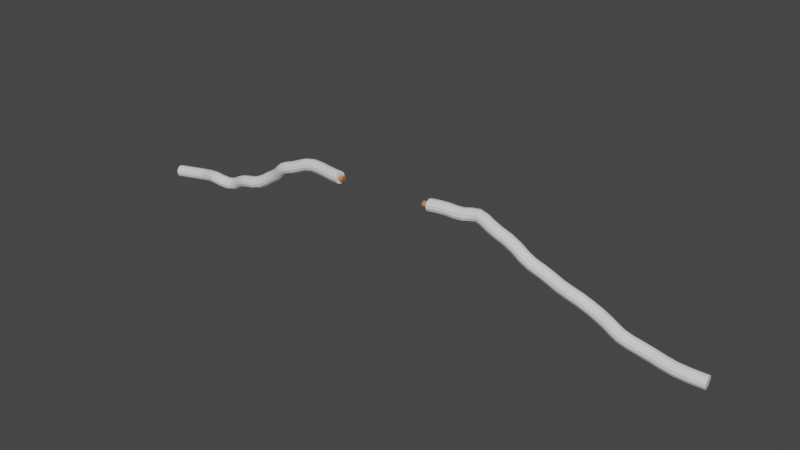 # Source: cutwire1.blend  (saved by Blender 3.5.10; exported with 4.5.12 LTS)
import bpy
from mathutils import Matrix  # noqa: F401  (used for matrix-valued properties, if any)

bpy.ops.wm.read_factory_settings(use_empty=True)
scene = bpy.context.scene
scene.name = 'Scene'

# ---- collections
col_collection = bpy.data.collections.new('Collection'); scene.collection.children.link(col_collection)

# ---- materials (node trees are filled in below, after node groups)
mat_material_001 = bpy.data.materials.new('Material.001')
mat_material_001.use_transparent_shadow = False

# ---- material node trees
mat_material_001.use_nodes = True; mat_material_001.node_tree.nodes.clear()
_N = mat_material_001.node_tree.nodes; _L = mat_material_001.node_tree.links
n0 = _N.new('ShaderNodeBsdfPrincipled'); n0.name = 'Principled BSDF'; n0.location = (10, 300)
n0.distribution = 'GGX'
n0.subsurface_method = 'RANDOM_WALK_SKIN'
n0.inputs[0].default_value = (0.5596, 0.2649, 0.1112, 1.0)
n0.inputs[3].default_value = 1.45
n0.inputs[27].default_value = (0.0, 0.0, 0.0, 1.0)
n0.inputs[28].default_value = 1.0
n1 = _N.new('ShaderNodeOutputMaterial'); n1.name = 'Material Output'; n1.location = (300, 300)
_L.new(n0.outputs[0], n1.inputs[0])
n1.is_active_output = True

# ---- world
world_world = bpy.data.worlds.new('World'); scene.world = world_world
world_world.use_nodes = True; world_world.node_tree.nodes.clear()
_N = world_world.node_tree.nodes; _L = world_world.node_tree.links
n0 = _N.new('ShaderNodeOutputWorld'); n0.name = 'World Output'; n0.location = (300, 300)
n1 = _N.new('ShaderNodeBackground'); n1.name = 'Background'; n1.location = (10, 300)
n1.inputs[0].default_value = (0.05088, 0.05088, 0.05088, 1.0)
_L.new(n1.outputs[0], n0.inputs[0])
n0.is_active_output = True
world_world.color = (0.05088, 0.05088, 0.05088)
world_world.use_sun_shadow = False
world_world.sun_shadow_jitter_overblur = 0.0

# ---- meshes
me_cube_001 = bpy.data.meshes.new('Cube.001')
me_cube_001.from_pydata([(-0.005689, 0.02539, 0.01494), (-0.004833, 0.01439, 0.02587), (-0.002682, -0.0004552, 0.02988), (0.0001874, -0.01518, 0.02587), (0.003007, -0.02584, 0.01494), (0.00502, -0.02958, 2.421e-08), (0.005689, -0.02539, -0.01494), (0.004833, -0.01439, -0.02587), (0.002682, 0.0004552, -0.02988), (-0.0001874, 0.01518, -0.02587), (-0.003007, 0.02584, -0.01494), (-0.00502, 0.02958, -2.841e-08), (0.09218, 0.04198, 0.02399), (0.09226, 0.03087, 0.03484), (0.0936, 0.01591, 0.03876), (0.09585, 0.001088, 0.03469), (0.0984, -0.009611, 0.02373), (0.1006, -0.01332, 0.008808), (0.1018, -0.009056, -0.006075), (0.1017, 0.002049, -0.01693), (0.1003, 0.01702, -0.02085), (0.0981, 0.03183, -0.01678), (0.09555, 0.04253, -0.005817), (0.09339, 0.04624, 0.009105), (0.1707, 0.04743, 0.03486), (0.1685, 0.03622, 0.04538), (0.1675, 0.02115, 0.04895), (0.1679, 0.006242, 0.0446), (0.1695, -0.004497, 0.03351), (0.1721, -0.008192, 0.01865), (0.1748, -0.003854, 0.003988), (0.177, 0.007356, -0.006535), (0.1781, 0.02243, -0.0101), (0.1777, 0.03734, -0.005759), (0.176, 0.04808, 0.005332), (0.1735, 0.05177, 0.0202), (0.2275, 0.0403, 0.04718), (0.2237, 0.02925, 0.0574), (0.2206, 0.01437, 0.06059), (0.219, -0.0003463, 0.05589), (0.2194, -0.01096, 0.04456), (0.2217, -0.01463, 0.02964), (0.2252, -0.01036, 0.01512), (0.229, 0.0006885, 0.004899), (0.2321, 0.01557, 0.00171), (0.2336, 0.03029, 0.00641), (0.2333, 0.0409, 0.01774), (0.231, 0.04457, 0.03266), (0.2739, 0.03074, 0.05477), (0.2722, 0.0194, 0.06524), (0.2704, 0.004343, 0.06858), (0.2689, -0.01039, 0.06389), (0.2683, -0.02086, 0.05244), (0.2686, -0.02426, 0.03729), (0.2697, -0.01967, 0.0225), (0.2715, -0.008327, 0.01203), (0.2733, 0.00673, 0.008695), (0.2747, 0.02147, 0.01338), (0.2754, 0.03193, 0.02483), (0.2751, 0.03533, 0.03998), (0.316, 0.02997, 0.05162), (0.3182, 0.01859, 0.06194), (0.32, 0.003505, 0.06516), (0.3209, -0.01125, 0.06039), (0.3206, -0.02172, 0.04893), (0.3192, -0.0251, 0.03384), (0.317, -0.02049, 0.01916), (0.3148, -0.009111, 0.008834), (0.313, 0.005976, 0.005622), (0.3121, 0.02073, 0.01039), (0.3125, 0.0312, 0.02185), (0.3139, 0.03458, 0.03694), (0.3523, 0.03789, 0.04542), (0.3546, 0.02652, 0.05574), (0.3577, 0.01164, 0.05888), (0.3608, -0.002789, 0.05399), (0.3629, -0.01288, 0.04239), (0.3636, -0.01594, 0.02718), (0.3627, -0.01115, 0.01244), (0.3604, 0.0002134, 0.002121), (0.3573, 0.0151, -0.001019), (0.3542, 0.02953, 0.003866), (0.3521, 0.03962, 0.01547), (0.3514, 0.04268, 0.03068), (0.387, 0.04523, 0.05116), (0.3849, 0.03319, 0.06076), (0.3856, 0.01791, 0.06348), (0.3886, 0.003494, 0.05861), (0.3934, -0.006201, 0.04743), (0.3985, -0.008576, 0.03296), (0.4026, -0.002996, 0.01906), (0.4046, 0.009046, 0.009469), (0.404, 0.02432, 0.006745), (0.4009, 0.03874, 0.01162), (0.3962, 0.04843, 0.0228), (0.3911, 0.05081, 0.03727), (0.425, 0.04461, 0.07086), (0.4196, 0.03255, 0.07901), (0.4173, 0.01727, 0.0805), (0.4187, 0.002845, 0.07492), (0.4235, -0.00685, 0.06378), (0.4304, -0.009219, 0.05005), (0.4375, -0.003629, 0.03742), (0.4429, 0.008424, 0.02926), (0.4452, 0.02371, 0.02778), (0.4438, 0.03813, 0.03335), (0.439, 0.04783, 0.04449), (0.4321, 0.0502, 0.05822), (0.4656, 0.03728, 0.09152), (0.4601, 0.02523, 0.09964), (0.457, 0.01006, 0.1007), (0.457, -0.00416, 0.09451), (0.4602, -0.01363, 0.08262), (0.4657, -0.01581, 0.06827), (0.472, -0.01012, 0.05529), (0.4775, 0.00193, 0.04716), (0.4807, 0.0171, 0.04607), (0.4806, 0.03132, 0.0523), (0.4775, 0.04079, 0.06418), (0.4719, 0.04297, 0.07854), (0.5077, 0.03003, 0.1048), (0.5041, 0.01772, 0.1135), (0.5021, 0.002396, 0.115), (0.5022, -0.01184, 0.1088), (0.5044, -0.02117, 0.09661), (0.5081, -0.0231, 0.08166), (0.5124, -0.01711, 0.06797), (0.516, -0.004803, 0.05923), (0.518, 0.01052, 0.05775), (0.5179, 0.02476, 0.06395), (0.5157, 0.03409, 0.07617), (0.512, 0.03602, 0.09112), (0.5489, 0.02822, 0.1135), (0.5469, 0.01585, 0.1226), (0.5469, 0.0004458, 0.1246), (0.5488, -0.01386, 0.1189), (0.5522, -0.02324, 0.107), (0.5561, -0.02517, 0.0921), (0.5595, -0.01915, 0.0782), (0.5615, -0.006778, 0.06902), (0.5615, 0.008622, 0.06702), (0.5595, 0.02293, 0.07274), (0.5562, 0.0323, 0.08465), (0.5522, 0.03424, 0.09955), (0.5853, 0.03236, 0.1244), (0.5833, 0.01999, 0.1335), (0.5844, 0.004687, 0.1359), (0.5885, -0.009433, 0.1309), (0.5945, -0.01859, 0.1199), (0.6006, -0.02033, 0.1057), (0.6054, -0.01419, 0.0923), (0.6075, -0.00181, 0.08315), (0.6063, 0.01349, 0.08076), (0.6022, 0.02761, 0.08575), (0.5963, 0.03677, 0.0968), (0.5901, 0.03851, 0.1109), (0.618, 0.03821, 0.1423), (0.6146, 0.02565, 0.1508), (0.6153, 0.01029, 0.153), (0.6201, -0.003736, 0.1483), (0.6276, -0.01268, 0.1381), (0.6357, -0.01414, 0.1249), (0.6424, -0.007731, 0.1125), (0.6458, 0.004835, 0.104), (0.6451, 0.02019, 0.1018), (0.6403, 0.03422, 0.1065), (0.6328, 0.04316, 0.1167), (0.6247, 0.04462, 0.1299), (0.6508, 0.04137, 0.1643), (0.6465, 0.02871, 0.1722), (0.6462, 0.01326, 0.1737), (0.6501, -0.0008398, 0.1686), (0.6572, -0.009821, 0.158), (0.6655, -0.01127, 0.145), (0.6728, -0.004805, 0.1329), (0.6772, 0.007849, 0.125), (0.6774, 0.0233, 0.1235), (0.6735, 0.0374, 0.1287), (0.6664, 0.04638, 0.1392), (0.6582, 0.04783, 0.1522), (0.6845, 0.04136, 0.1843), (0.6792, 0.02871, 0.1916), (0.6778, 0.01327, 0.1924), (0.6807, -0.0008357, 0.1866), (0.6871, -0.009815, 0.1757), (0.6954, -0.01127, 0.1626), (0.7032, -0.0048, 0.1508), (0.7085, 0.00785, 0.1435), (0.7098, 0.0233, 0.1427), (0.7069, 0.0374, 0.1485), (0.7005, 0.04638, 0.1594), (0.6923, 0.04783, 0.1725), (0.7155, 0.03794, 0.2052), (0.7084, 0.02549, 0.2113), (0.7058, 0.01019, 0.2112), (0.7081, -0.003851, 0.205), (0.715, -0.01287, 0.1944), (0.7244, -0.01446, 0.1821), (0.7338, -0.008185, 0.1716), (0.7409, 0.004269, 0.1655), (0.7435, 0.01957, 0.1656), (0.7412, 0.03361, 0.1718), (0.7343, 0.04263, 0.1824), (0.7249, 0.04421, 0.1947), (0.7434, 0.03077, 0.2309), (0.7356, 0.01847, 0.2364), (0.7324, 0.003297, 0.2359), (0.7345, -0.01069, 0.2295), (0.7414, -0.01974, 0.2189), (0.7513, -0.02142, 0.207), (0.7615, -0.01529, 0.197), (0.7692, -0.002994, 0.1916), (0.7725, 0.01218, 0.1921), (0.7704, 0.02617, 0.1985), (0.7634, 0.03522, 0.2091), (0.7536, 0.0369, 0.2209), (0.7721, 0.02411, 0.2543), (0.7662, 0.01147, 0.2611), (0.7639, -0.003893, 0.2613), (0.766, -0.01786, 0.2548), (0.7717, -0.02669, 0.2434), (0.7797, -0.02801, 0.2301), (0.7877, -0.02148, 0.2185), (0.7937, -0.008832, 0.2117), (0.7959, 0.00653, 0.2116), (0.7939, 0.0205, 0.2181), (0.7881, 0.02932, 0.2295), (0.7802, 0.03065, 0.2427), (0.8028, 0.02222, 0.268), (0.7997, 0.009388, 0.2762), (0.7993, -0.006097, 0.2772), (0.8017, -0.02009, 0.271), (0.8063, -0.02884, 0.259), (0.8118, -0.03, 0.2445), (0.8168, -0.02327, 0.2314), (0.8199, -0.01044, 0.2232), (0.8203, 0.005047, 0.2222), (0.8178, 0.01904, 0.2284), (0.8133, 0.02779, 0.2404), (0.8077, 0.02895, 0.2549), (0.8324, 0.0241, 0.2773), (0.8304, 0.01133, 0.2859), (0.8313, -0.004088, 0.2875), (0.8349, -0.01802, 0.2817), (0.8401, -0.02674, 0.2699), (0.8456, -0.02791, 0.2555), (0.8499, -0.0212, 0.2421), (0.8519, -0.008431, 0.2335), (0.851, 0.006988, 0.2319), (0.8474, 0.02092, 0.2378), (0.8422, 0.02964, 0.2495), (0.8367, 0.03081, 0.264), (0.8656, 0.02862, 0.2916), (0.8637, 0.01586, 0.3002), (0.865, 0.0004827, 0.302), (0.8692, -0.01338, 0.2963), (0.8751, -0.02202, 0.2849), (0.8812, -0.02312, 0.2706), (0.8858, -0.01638, 0.2574), (0.8877, -0.003615, 0.2488), (0.8864, 0.01176, 0.247), (0.8822, 0.02562, 0.2526), (0.8763, 0.03426, 0.2641), (0.8702, 0.03536, 0.2784), (0.9115, 0.03451, 0.31), (0.9099, 0.02177, 0.3188), (0.9106, 0.006342, 0.3203), (0.9135, -0.007653, 0.3143), (0.9179, -0.01646, 0.3022), (0.9224, -0.01772, 0.2874), (0.926, -0.01109, 0.2738), (0.9276, 0.001646, 0.2651), (0.9269, 0.01708, 0.2636), (0.9239, 0.03107, 0.2696), (0.9196, 0.03988, 0.2817), (0.915, 0.04114, 0.2964), (0.9679, 0.03626, 0.3215), (0.9665, 0.02353, 0.3303), (0.9659, 0.008061, 0.3316), (0.9662, -0.005994, 0.325), (0.9674, -0.01487, 0.3123), (0.9691, -0.0162, 0.2969), (0.9709, -0.009611, 0.283), (0.9723, 0.003121, 0.2742), (0.9729, 0.01859, 0.2729), (0.9726, 0.03264, 0.2795), (0.9714, 0.04152, 0.2922), (0.9697, 0.04284, 0.3076), (1.022, 0.03127, 0.3232), (1.021, 0.01857, 0.3319), (1.019, 0.003211, 0.3331), (1.017, -0.01068, 0.3264), (1.016, -0.01939, 0.3136), (1.016, -0.02058, 0.2981), (1.017, -0.01393, 0.2841), (1.019, -0.001228, 0.2753), (1.021, 0.01413, 0.2742), (1.023, 0.02802, 0.2809), (1.024, 0.03673, 0.2937), (1.023, 0.03792, 0.3092), (1.072, 0.02315, 0.3231), (1.069, 0.01052, 0.3318), (1.067, -0.004743, 0.333), (1.065, -0.01854, 0.3263), (1.063, -0.02719, 0.3134), (1.063, -0.02835, 0.298), (1.064, -0.02173, 0.284), (1.066, -0.009096, 0.2752), (1.069, 0.006167, 0.274), (1.071, 0.01997, 0.2808), (1.073, 0.02861, 0.2936), (1.073, 0.02978, 0.3091), (1.118, 0.01491, 0.3237), (1.116, 0.002251, 0.3325), (1.114, -0.01307, 0.3336), (1.112, -0.02695, 0.3269), (1.111, -0.03567, 0.3141), (1.111, -0.03689, 0.2986), (1.113, -0.03029, 0.2846), (1.115, -0.01763, 0.2759), (1.117, -0.002303, 0.2747), (1.119, 0.01158, 0.2814), (1.12, 0.0203, 0.2942), (1.12, 0.02152, 0.3097), (1.157, 0.01046, 0.3251), (1.156, -0.002274, 0.3339), (1.156, -0.01774, 0.3352), (1.156, -0.0318, 0.3286), (1.157, -0.04068, 0.3159), (1.159, -0.04201, 0.3005), (1.16, -0.03542, 0.2865), (1.161, -0.02269, 0.2777), (1.162, -0.007221, 0.2764), (1.162, 0.006838, 0.283), (1.16, 0.01572, 0.2957), (1.159, 0.01705, 0.3111), (1.671, 0.01986, 0.343), (1.671, 0.007278, 0.3521), (1.671, -0.008167, 0.3537), (1.672, -0.02233, 0.3474), (1.672, -0.03142, 0.3348), (1.673, -0.033, 0.3193), (1.673, -0.02665, 0.3052), (1.673, -0.01406, 0.2961), (1.673, 0.001385, 0.2945), (1.672, 0.01555, 0.3008), (1.672, 0.02464, 0.3134), (1.671, 0.02622, 0.3288), (1.712, 0.02399, 0.3465), (1.713, 0.01146, 0.3556), (1.715, -0.003914, 0.3572), (1.716, -0.018, 0.351), (1.718, -0.02704, 0.3384), (1.719, -0.02859, 0.323), (1.719, -0.02225, 0.3088), (1.718, -0.009718, 0.2997), (1.717, 0.005653, 0.298), (1.715, 0.01974, 0.3043), (1.713, 0.02877, 0.3169), (1.713, 0.03033, 0.3323), (1.76, 0.02903, 0.3477), (1.761, 0.01653, 0.3569), (1.763, 0.001143, 0.3585), (1.764, -0.01301, 0.3522), (1.764, -0.02214, 0.3397), (1.764, -0.02379, 0.3242), (1.763, -0.01753, 0.31), (1.762, -0.00503, 0.3009), (1.761, 0.01036, 0.2992), (1.76, 0.02451, 0.3055), (1.759, 0.03364, 0.3181), (1.759, 0.0353, 0.3335), (1.803, 0.03143, 0.3453), (1.805, 0.01894, 0.3544), (1.806, 0.003555, 0.3561), (1.807, -0.01059, 0.3498), (1.808, -0.01972, 0.3372), (1.808, -0.02137, 0.3218), (1.807, -0.01511, 0.3076), (1.806, -0.002613, 0.2984), (1.804, 0.01277, 0.2968), (1.803, 0.02692, 0.3031), (1.803, 0.03604, 0.3157), (1.803, 0.03769, 0.3311), (1.838, 0.03546, 0.3462), (1.839, 0.02295, 0.3553), (1.841, 0.0077, 0.357), (1.844, -0.006204, 0.3508), (1.847, -0.01504, 0.3383), (1.849, -0.01644, 0.323), (1.85, -0.01002, 0.3089), (1.849, 0.002484, 0.2997), (1.846, 0.01773, 0.298), (1.843, 0.03164, 0.3042), (1.84, 0.04047, 0.3167), (1.838, 0.04187, 0.332), (1.872, 0.04306, 0.3528), (1.872, 0.03047, 0.3618), (1.874, 0.01519, 0.3635), (1.878, 0.001322, 0.3573), (1.881, -0.007424, 0.345), (1.884, -0.008702, 0.3297), (1.885, -0.00217, 0.3157), (1.884, 0.01042, 0.3066), (1.882, 0.0257, 0.3049), (1.879, 0.03957, 0.3111), (1.875, 0.04832, 0.3235), (1.873, 0.04959, 0.3387), (1.912, 0.04698, 0.3574), (1.912, 0.03433, 0.3664), (1.911, 0.01887, 0.3679), (1.911, 0.004758, 0.3614), (1.91, -0.00424, 0.3488), (1.91, -0.005707, 0.3333), (1.91, 0.000748, 0.3192), (1.91, 0.0134, 0.3102), (1.911, 0.02885, 0.3087), (1.911, 0.04297, 0.3152), (1.912, 0.05196, 0.3278), (1.912, 0.05343, 0.3433), (1.954, 0.0405, 0.3512), (1.953, 0.02786, 0.3602), (1.951, 0.01265, 0.362), (1.946, -0.001047, 0.356), (1.942, -0.009572, 0.3438), (1.938, -0.01064, 0.3288), (1.936, -0.003957, 0.315), (1.936, 0.008679, 0.3059), (1.939, 0.02388, 0.3042), (1.943, 0.03759, 0.3102), (1.948, 0.04611, 0.3223), (1.952, 0.04718, 0.3373), (1.992, 0.03141, 0.3385), (1.993, 0.01858, 0.3472), (1.991, 0.003276, 0.3488), (1.987, -0.0104, 0.3429), (1.981, -0.01879, 0.3309), (1.976, -0.01964, 0.3163), (1.973, -0.01272, 0.3027), (1.972, 0.0001124, 0.294), (1.974, 0.01542, 0.2924), (1.979, 0.0291, 0.2984), (1.984, 0.03748, 0.3103), (1.989, 0.03833, 0.325), (2.034, 0.02693, 0.3245), (2.036, 0.01396, 0.3329), (2.036, -0.001513, 0.334), (2.033, -0.01534, 0.3276), (2.028, -0.02382, 0.3155), (2.023, -0.02468, 0.3008), (2.019, -0.01769, 0.2874), (2.017, -0.004726, 0.2791), (2.018, 0.01075, 0.278), (2.021, 0.02458, 0.2843), (2.026, 0.03306, 0.2965), (2.031, 0.03392, 0.3112), (2.085, 0.02532, 0.3081), (2.087, 0.01232, 0.3163), (2.087, -0.003169, 0.3173), (2.083, -0.01699, 0.311), (2.078, -0.02544, 0.299), (2.073, -0.02626, 0.2845), (2.068, -0.01922, 0.2715), (2.066, -0.00622, 0.2633), (2.066, 0.009267, 0.2623), (2.069, 0.02309, 0.2686), (2.075, 0.03154, 0.2806), (2.08, 0.03236, 0.2951), (2.135, 0.02125, 0.2858), (2.138, 0.008201, 0.2936), (2.138, -0.007269, 0.2948), (2.133, -0.02102, 0.2889), (2.127, -0.02936, 0.2776), (2.12, -0.03006, 0.2639), (2.114, -0.02294, 0.2515), (2.111, -0.009888, 0.2436), (2.111, 0.005583, 0.2424), (2.116, 0.01933, 0.2483), (2.122, 0.02767, 0.2596), (2.129, 0.02838, 0.2733), (2.176, 0.01771, 0.2609), (2.18, 0.004613, 0.268), (2.181, -0.0109, 0.2686), (2.177, -0.02467, 0.2624), (2.17, -0.03301, 0.2511), (2.162, -0.03368, 0.2379), (2.155, -0.02651, 0.2261), (2.151, -0.01341, 0.219), (2.15, 0.002109, 0.2185), (2.154, 0.01588, 0.2247), (2.161, 0.02422, 0.2359), (2.169, 0.02489, 0.2492), (2.211, 0.02127, 0.2399), (2.216, 0.008228, 0.2466), (2.218, -0.007183, 0.2463), (2.216, -0.02083, 0.2391), (2.211, -0.02907, 0.2271), (2.204, -0.02968, 0.2133), (2.196, -0.0225, 0.2015), (2.191, -0.009455, 0.1949), (2.189, 0.005956, 0.1952), (2.191, 0.01961, 0.2023), (2.197, 0.02784, 0.2144), (2.204, 0.02845, 0.2282), (2.253, 0.02823, 0.2207), (2.257, 0.01508, 0.2278), (2.259, -0.0003891, 0.2278), (2.257, -0.01403, 0.2206), (2.252, -0.02219, 0.2082), (2.246, -0.02268, 0.1939), (2.24, -0.01537, 0.1815), (2.236, -0.002212, 0.1744), (2.235, 0.01326, 0.1745), (2.237, 0.0269, 0.1817), (2.241, 0.03506, 0.1941), (2.247, 0.03554, 0.2084), (2.3, 0.02903, 0.2019), (2.303, 0.01584, 0.2097), (2.302, 0.0003306, 0.2104), (2.299, -0.01334, 0.2037), (2.294, -0.0215, 0.1914), (2.289, -0.02197, 0.1768), (2.285, -0.01463, 0.1639), (2.282, -0.001436, 0.156), (2.283, 0.01407, 0.1553), (2.286, 0.02774, 0.162), (2.291, 0.0359, 0.1743), (2.296, 0.03638, 0.1889), (2.345, 0.02425, 0.1873), (2.346, 0.01112, 0.1955), (2.345, -0.004351, 0.1963), (2.342, -0.01802, 0.1896), (2.338, -0.02622, 0.1771), (2.333, -0.02675, 0.1622), (2.33, -0.01948, 0.1489), (2.329, -0.006346, 0.1407), (2.33, 0.009127, 0.1399), (2.333, 0.02279, 0.1466), (2.337, 0.03099, 0.1591), (2.341, 0.03153, 0.174), (2.391, 0.02163, 0.1756), (2.393, 0.008457, 0.1835), (2.393, -0.007062, 0.1841), (2.391, -0.02077, 0.1771), (2.388, -0.029, 0.1644), (2.384, -0.02955, 0.1495), (2.38, -0.02226, 0.1363), (2.378, -0.00909, 0.1283), (2.378, 0.006429, 0.1277), (2.38, 0.02014, 0.1347), (2.384, 0.02837, 0.1474), (2.388, 0.02891, 0.1623), (2.444, 0.02365, 0.1594), (2.448, 0.0105, 0.167), (2.448, -0.005011, 0.1673), (2.446, -0.01872, 0.1603), (2.442, -0.02696, 0.1478), (2.437, -0.02752, 0.1331), (2.432, -0.02024, 0.1203), (2.429, -0.007093, 0.1127), (2.428, 0.008415, 0.1123), (2.43, 0.02212, 0.1194), (2.434, 0.03036, 0.1319), (2.44, 0.03092, 0.1465), (2.495, 0.02568, 0.1393), (2.498, 0.01253, 0.1471), (2.498, -0.002992, 0.1477), (2.495, -0.01671, 0.141), (2.49, -0.02496, 0.1287), (2.484, -0.02552, 0.1142), (2.48, -0.01825, 0.1014), (2.477, -0.005095, 0.09364), (2.477, 0.01042, 0.09303), (2.48, 0.02414, 0.09976), (2.484, 0.03239, 0.112), (2.49, 0.03295, 0.1265), (2.539, 0.02263, 0.1232), (2.54, 0.009599, 0.1315), (2.538, -0.005798, 0.1327), (2.534, -0.01943, 0.1264), (2.529, -0.02765, 0.1144), (2.524, -0.02824, 0.0997), (2.52, -0.02106, 0.08642), (2.519, -0.008025, 0.07805), (2.521, 0.007371, 0.07686), (2.525, 0.021, 0.08315), (2.53, 0.02922, 0.09524), (2.535, 0.02982, 0.1099), (2.578, 0.01488, 0.1105), (2.579, 0.001988, 0.1192), (2.576, -0.01323, 0.1207), (2.571, -0.02669, 0.1148), (2.565, -0.0348, 0.1029), (2.56, -0.03538, 0.08827), (2.557, -0.02827, 0.07484), (2.557, -0.01538, 0.06618), (2.559, -0.0001627, 0.06462), (2.564, 0.0133, 0.07058), (2.57, 0.02141, 0.08245), (2.575, 0.02199, 0.09706), (2.614, 0.006746, 0.09689), (2.615, -0.00629, 0.1053), (2.613, -0.02161, 0.1066), (2.608, -0.03512, 0.1006), (2.602, -0.04318, 0.0888), (2.596, -0.04365, 0.07439), (2.592, -0.03639, 0.06125), (2.591, -0.02336, 0.05287), (2.593, -0.008036, 0.05152), (2.598, 0.005468, 0.05754), (2.604, 0.01353, 0.06934), (2.61, 0.014, 0.08374), (2.646, 0.002887, 0.08383), (2.648, -0.0103, 0.09163), (2.648, -0.02581, 0.09225), (2.645, -0.0395, 0.08551), (2.64, -0.0477, 0.07322), (2.635, -0.0482, 0.05868), (2.63, -0.04088, 0.04577), (2.628, -0.0277, 0.03797), (2.628, -0.01218, 0.03735), (2.631, 0.001507, 0.04409), (2.636, 0.009703, 0.05638), (2.641, 0.01021, 0.07093), (2.682, 0.00521, 0.07179), (2.685, -0.007944, 0.07928), (2.687, -0.02341, 0.07934), (2.686, -0.03703, 0.07196), (2.682, -0.04518, 0.05912), (2.678, -0.04565, 0.04425), (2.673, -0.03833, 0.03135), (2.67, -0.02518, 0.02386), (2.669, -0.009714, 0.0238), (2.669, 0.003914, 0.03118), (2.673, 0.01206, 0.04402), (2.677, 0.01253, 0.05889), (2.728, 0.01087, 0.05909), (2.731, -0.002315, 0.06669), (2.733, -0.01779, 0.06678), (2.732, -0.03139, 0.05933), (2.729, -0.03949, 0.04635), (2.725, -0.03991, 0.03131), (2.721, -0.03254, 0.01823), (2.718, -0.01935, 0.01064), (2.717, -0.003876, 0.01055), (2.718, 0.009732, 0.01799), (2.72, 0.01783, 0.03098), (2.724, 0.01825, 0.04602), (2.779, 0.0134, 0.04675), (2.781, 0.0001573, 0.05467), (2.781, -0.01537, 0.05505), (2.78, -0.02901, 0.0478), (2.777, -0.03711, 0.03486), (2.774, -0.03751, 0.0197), (2.771, -0.03009, 0.00637), (2.769, -0.01685, -0.001547), (2.769, -0.001321, -0.001933), (2.77, 0.01232, 0.005316), (2.773, 0.02043, 0.01826), (2.777, 0.02082, 0.03342), (2.828, 0.01106, 0.03721), (2.829, -0.002163, 0.04533), (2.828, -0.01767, 0.04586), (2.826, -0.03131, 0.03866), (2.824, -0.03942, 0.02566), (2.821, -0.03983, 0.01034), (2.819, -0.03244, -0.003197), (2.819, -0.01922, -0.01132), (2.819, -0.003714, -0.01184), (2.821, 0.009922, -0.004642), (2.824, 0.01804, 0.008362), (2.826, 0.01845, 0.02368), (2.876, 0.008693, 0.03108), (2.877, -0.004533, 0.03917), (2.877, -0.02006, 0.0396), (2.876, -0.03372, 0.03225), (2.875, -0.04185, 0.01909), (2.873, -0.04229, 0.003654), (2.872, -0.0349, -0.009928), (2.871, -0.02168, -0.01801), (2.871, -0.006155, -0.01844), (2.871, 0.007505, -0.01109), (2.873, 0.01564, 0.002065), (2.874, 0.01608, 0.0175), (2.933, 0.01192, 0.02627), (2.935, -0.001256, 0.03426), (2.937, -0.01671, 0.03455), (2.937, -0.0303, 0.02707), (2.937, -0.03838, 0.01381), (2.936, -0.03879, -0.001665), (2.934, -0.03142, -0.01521), (2.932, -0.01825, -0.02321), (2.931, -0.002799, -0.0235), (2.93, 0.01079, -0.01601), (2.93, 0.01887, -0.002758), (2.931, 0.01929, 0.01272), (3.003, 0.02156, 0.02082), (3.005, 0.008447, 0.02877), (3.007, -0.006931, 0.02901), (3.009, -0.02045, 0.02148), (3.009, -0.02849, 0.008194), (3.008, -0.0289, -0.007287), (3.006, -0.02156, -0.02082), (3.003, -0.008447, -0.02877), (3.001, 0.006931, -0.02901), (3.0, 0.02045, -0.02148), (3.0, 0.02849, -0.008194), (3.001, 0.0289, 0.007287)], [], [(0, 12, 23, 11), (1, 13, 12, 0), (2, 14, 13, 1), (3, 15, 14, 2), (4, 16, 15, 3), (5, 17, 16, 4), (6, 18, 17, 5), (7, 19, 18, 6), (8, 20, 19, 7), (9, 21, 20, 8), (10, 22, 21, 9), (11, 23, 22, 10), (12, 24, 35, 23), (13, 25, 24, 12), (14, 26, 25, 13), (15, 27, 26, 14), (16, 28, 27, 15), (17, 29, 28, 16), (18, 30, 29, 17), (19, 31, 30, 18), (20, 32, 31, 19), (21, 33, 32, 20), (22, 34, 33, 21), (23, 35, 34, 22), (24, 36, 47, 35), (25, 37, 36, 24), (26, 38, 37, 25), (27, 39, 38, 26), (28, 40, 39, 27), (29, 41, 40, 28), (30, 42, 41, 29), (31, 43, 42, 30), (32, 44, 43, 31), (33, 45, 44, 32), (34, 46, 45, 33), (35, 47, 46, 34), (36, 48, 59, 47), (37, 49, 48, 36), (38, 50, 49, 37), (39, 51, 50, 38), (40, 52, 51, 39), (41, 53, 52, 40), (42, 54, 53, 41), (43, 55, 54, 42), (44, 56, 55, 43), (45, 57, 56, 44), (46, 58, 57, 45), (47, 59, 58, 46), (48, 60, 71, 59), (49, 61, 60, 48), (50, 62, 61, 49), (51, 63, 62, 50), (52, 64, 63, 51), (53, 65, 64, 52), (54, 66, 65, 53), (55, 67, 66, 54), (56, 68, 67, 55), (57, 69, 68, 56), (58, 70, 69, 57), (59, 71, 70, 58), (60, 72, 83, 71), (61, 73, 72, 60), (62, 74, 73, 61), (63, 75, 74, 62), (64, 76, 75, 63), (65, 77, 76, 64), (66, 78, 77, 65), (67, 79, 78, 66), (68, 80, 79, 67), (69, 81, 80, 68), (70, 82, 81, 69), (71, 83, 82, 70), (72, 84, 95, 83), (73, 85, 84, 72), (74, 86, 85, 73), (75, 87, 86, 74), (76, 88, 87, 75), (77, 89, 88, 76), (78, 90, 89, 77), (79, 91, 90, 78), (80, 92, 91, 79), (81, 93, 92, 80), (82, 94, 93, 81), (83, 95, 94, 82), (84, 96, 107, 95), (85, 97, 96, 84), (86, 98, 97, 85), (87, 99, 98, 86), (88, 100, 99, 87), (89, 101, 100, 88), (90, 102, 101, 89), (91, 103, 102, 90), (92, 104, 103, 91), (93, 105, 104, 92), (94, 106, 105, 93), (95, 107, 106, 94), (96, 108, 119, 107), (97, 109, 108, 96), (98, 110, 109, 97), (99, 111, 110, 98), (100, 112, 111, 99), (101, 113, 112, 100), (102, 114, 113, 101), (103, 115, 114, 102), (104, 116, 115, 103), (105, 117, 116, 104), (106, 118, 117, 105), (107, 119, 118, 106), (108, 120, 131, 119), (109, 121, 120, 108), (110, 122, 121, 109), (111, 123, 122, 110), (112, 124, 123, 111), (113, 125, 124, 112), (114, 126, 125, 113), (115, 127, 126, 114), (116, 128, 127, 115), (117, 129, 128, 116), (118, 130, 129, 117), (119, 131, 130, 118), (120, 132, 143, 131), (121, 133, 132, 120), (122, 134, 133, 121), (123, 135, 134, 122), (124, 136, 135, 123), (125, 137, 136, 124), (126, 138, 137, 125), (127, 139, 138, 126), (128, 140, 139, 127), (129, 141, 140, 128), (130, 142, 141, 129), (131, 143, 142, 130), (132, 144, 155, 143), (133, 145, 144, 132), (134, 146, 145, 133), (135, 147, 146, 134), (136, 148, 147, 135), (137, 149, 148, 136), (138, 150, 149, 137), (139, 151, 150, 138), (140, 152, 151, 139), (141, 153, 152, 140), (142, 154, 153, 141), (143, 155, 154, 142), (144, 156, 167, 155), (145, 157, 156, 144), (146, 158, 157, 145), (147, 159, 158, 146), (148, 160, 159, 147), (149, 161, 160, 148), (150, 162, 161, 149), (151, 163, 162, 150), (152, 164, 163, 151), (153, 165, 164, 152), (154, 166, 165, 153), (155, 167, 166, 154), (156, 168, 179, 167), (157, 169, 168, 156), (158, 170, 169, 157), (159, 171, 170, 158), (160, 172, 171, 159), (161, 173, 172, 160), (162, 174, 173, 161), (163, 175, 174, 162), (164, 176, 175, 163), (165, 177, 176, 164), (166, 178, 177, 165), (167, 179, 178, 166), (168, 180, 191, 179), (169, 181, 180, 168), (170, 182, 181, 169), (171, 183, 182, 170), (172, 184, 183, 171), (173, 185, 184, 172), (174, 186, 185, 173), (175, 187, 186, 174), (176, 188, 187, 175), (177, 189, 188, 176), (178, 190, 189, 177), (179, 191, 190, 178), (180, 192, 203, 191), (181, 193, 192, 180), (182, 194, 193, 181), (183, 195, 194, 182), (184, 196, 195, 183), (185, 197, 196, 184), (186, 198, 197, 185), (187, 199, 198, 186), (188, 200, 199, 187), (189, 201, 200, 188), (190, 202, 201, 189), (191, 203, 202, 190), (192, 204, 215, 203), (193, 205, 204, 192), (194, 206, 205, 193), (195, 207, 206, 194), (196, 208, 207, 195), (197, 209, 208, 196), (198, 210, 209, 197), (199, 211, 210, 198), (200, 212, 211, 199), (201, 213, 212, 200), (202, 214, 213, 201), (203, 215, 214, 202), (204, 216, 227, 215), (205, 217, 216, 204), (206, 218, 217, 205), (207, 219, 218, 206), (208, 220, 219, 207), (209, 221, 220, 208), (210, 222, 221, 209), (211, 223, 222, 210), (212, 224, 223, 211), (213, 225, 224, 212), (214, 226, 225, 213), (215, 227, 226, 214), (216, 228, 239, 227), (217, 229, 228, 216), (218, 230, 229, 217), (219, 231, 230, 218), (220, 232, 231, 219), (221, 233, 232, 220), (222, 234, 233, 221), (223, 235, 234, 222), (224, 236, 235, 223), (225, 237, 236, 224), (226, 238, 237, 225), (227, 239, 238, 226), (228, 240, 251, 239), (229, 241, 240, 228), (230, 242, 241, 229), (231, 243, 242, 230), (232, 244, 243, 231), (233, 245, 244, 232), (234, 246, 245, 233), (235, 247, 246, 234), (236, 248, 247, 235), (237, 249, 248, 236), (238, 250, 249, 237), (239, 251, 250, 238), (240, 252, 263, 251), (241, 253, 252, 240), (242, 254, 253, 241), (243, 255, 254, 242), (244, 256, 255, 243), (245, 257, 256, 244), (246, 258, 257, 245), (247, 259, 258, 246), (248, 260, 259, 247), (249, 261, 260, 248), (250, 262, 261, 249), (251, 263, 262, 250), (252, 264, 275, 263), (253, 265, 264, 252), (254, 266, 265, 253), (255, 267, 266, 254), (256, 268, 267, 255), (257, 269, 268, 256), (258, 270, 269, 257), (259, 271, 270, 258), (260, 272, 271, 259), (261, 273, 272, 260), (262, 274, 273, 261), (263, 275, 274, 262), (264, 276, 287, 275), (265, 277, 276, 264), (266, 278, 277, 265), (267, 279, 278, 266), (268, 280, 279, 267), (269, 281, 280, 268), (270, 282, 281, 269), (271, 283, 282, 270), (272, 284, 283, 271), (273, 285, 284, 272), (274, 286, 285, 273), (275, 287, 286, 274), (276, 288, 299, 287), (277, 289, 288, 276), (278, 290, 289, 277), (279, 291, 290, 278), (280, 292, 291, 279), (281, 293, 292, 280), (282, 294, 293, 281), (283, 295, 294, 282), (284, 296, 295, 283), (285, 297, 296, 284), (286, 298, 297, 285), (287, 299, 298, 286), (288, 300, 311, 299), (289, 301, 300, 288), (290, 302, 301, 289), (291, 303, 302, 290), (292, 304, 303, 291), (293, 305, 304, 292), (294, 306, 305, 293), (295, 307, 306, 294), (296, 308, 307, 295), (297, 309, 308, 296), (298, 310, 309, 297), (299, 311, 310, 298), (300, 312, 323, 311), (301, 313, 312, 300), (302, 314, 313, 301), (303, 315, 314, 302), (304, 316, 315, 303), (305, 317, 316, 304), (306, 318, 317, 305), (307, 319, 318, 306), (308, 320, 319, 307), (309, 321, 320, 308), (310, 322, 321, 309), (311, 323, 322, 310), (312, 324, 335, 323), (313, 325, 324, 312), (314, 326, 325, 313), (315, 327, 326, 314), (316, 328, 327, 315), (317, 329, 328, 316), (318, 330, 329, 317), (319, 331, 330, 318), (320, 332, 331, 319), (321, 333, 332, 320), (322, 334, 333, 321), (323, 335, 334, 322), (330, 331, 332), (328, 329, 327), (326, 335, 325), (335, 324, 325), (326, 329, 330), (335, 326, 334), (326, 330, 332), (334, 326, 333), (329, 326, 327), (342, 345, 344), (337, 339, 338), (337, 336, 339), (336, 340, 339), (346, 342, 347), (336, 342, 340), (342, 336, 347), (333, 326, 332), (346, 345, 342), (342, 341, 340), (343, 342, 344), (336, 348, 359, 347), (337, 349, 348, 336), (338, 350, 349, 337), (339, 351, 350, 338), (340, 352, 351, 339), (341, 353, 352, 340), (342, 354, 353, 341), (343, 355, 354, 342), (344, 356, 355, 343), (345, 357, 356, 344), (346, 358, 357, 345), (347, 359, 358, 346), (348, 360, 371, 359), (349, 361, 360, 348), (350, 362, 361, 349), (351, 363, 362, 350), (352, 364, 363, 351), (353, 365, 364, 352), (354, 366, 365, 353), (355, 367, 366, 354), (356, 368, 367, 355), (357, 369, 368, 356), (358, 370, 369, 357), (359, 371, 370, 358), (360, 372, 383, 371), (361, 373, 372, 360), (362, 374, 373, 361), (363, 375, 374, 362), (364, 376, 375, 363), (365, 377, 376, 364), (366, 378, 377, 365), (367, 379, 378, 366), (368, 380, 379, 367), (369, 381, 380, 368), (370, 382, 381, 369), (371, 383, 382, 370), (372, 384, 395, 383), (373, 385, 384, 372), (374, 386, 385, 373), (375, 387, 386, 374), (376, 388, 387, 375), (377, 389, 388, 376), (378, 390, 389, 377), (379, 391, 390, 378), (380, 392, 391, 379), (381, 393, 392, 380), (382, 394, 393, 381), (383, 395, 394, 382), (384, 396, 407, 395), (385, 397, 396, 384), (386, 398, 397, 385), (387, 399, 398, 386), (388, 400, 399, 387), (389, 401, 400, 388), (390, 402, 401, 389), (391, 403, 402, 390), (392, 404, 403, 391), (393, 405, 404, 392), (394, 406, 405, 393), (395, 407, 406, 394), (396, 408, 419, 407), (397, 409, 408, 396), (398, 410, 409, 397), (399, 411, 410, 398), (400, 412, 411, 399), (401, 413, 412, 400), (402, 414, 413, 401), (403, 415, 414, 402), (404, 416, 415, 403), (405, 417, 416, 404), (406, 418, 417, 405), (407, 419, 418, 406), (408, 420, 431, 419), (409, 421, 420, 408), (410, 422, 421, 409), (411, 423, 422, 410), (412, 424, 423, 411), (413, 425, 424, 412), (414, 426, 425, 413), (415, 427, 426, 414), (416, 428, 427, 415), (417, 429, 428, 416), (418, 430, 429, 417), (419, 431, 430, 418), (420, 432, 443, 431), (421, 433, 432, 420), (422, 434, 433, 421), (423, 435, 434, 422), (424, 436, 435, 423), (425, 437, 436, 424), (426, 438, 437, 425), (427, 439, 438, 426), (428, 440, 439, 427), (429, 441, 440, 428), (430, 442, 441, 429), (431, 443, 442, 430), (432, 444, 455, 443), (433, 445, 444, 432), (434, 446, 445, 433), (435, 447, 446, 434), (436, 448, 447, 435), (437, 449, 448, 436), (438, 450, 449, 437), (439, 451, 450, 438), (440, 452, 451, 439), (441, 453, 452, 440), (442, 454, 453, 441), (443, 455, 454, 442), (444, 456, 467, 455), (445, 457, 456, 444), (446, 458, 457, 445), (447, 459, 458, 446), (448, 460, 459, 447), (449, 461, 460, 448), (450, 462, 461, 449), (451, 463, 462, 450), (452, 464, 463, 451), (453, 465, 464, 452), (454, 466, 465, 453), (455, 467, 466, 454), (456, 468, 479, 467), (457, 469, 468, 456), (458, 470, 469, 457), (459, 471, 470, 458), (460, 472, 471, 459), (461, 473, 472, 460), (462, 474, 473, 461), (463, 475, 474, 462), (464, 476, 475, 463), (465, 477, 476, 464), (466, 478, 477, 465), (467, 479, 478, 466), (468, 480, 491, 479), (469, 481, 480, 468), (470, 482, 481, 469), (471, 483, 482, 470), (472, 484, 483, 471), (473, 485, 484, 472), (474, 486, 485, 473), (475, 487, 486, 474), (476, 488, 487, 475), (477, 489, 488, 476), (478, 490, 489, 477), (479, 491, 490, 478), (480, 492, 503, 491), (481, 493, 492, 480), (482, 494, 493, 481), (483, 495, 494, 482), (484, 496, 495, 483), (485, 497, 496, 484), (486, 498, 497, 485), (487, 499, 498, 486), (488, 500, 499, 487), (489, 501, 500, 488), (490, 502, 501, 489), (491, 503, 502, 490), (492, 504, 515, 503), (493, 505, 504, 492), (494, 506, 505, 493), (495, 507, 506, 494), (496, 508, 507, 495), (497, 509, 508, 496), (498, 510, 509, 497), (499, 511, 510, 498), (500, 512, 511, 499), (501, 513, 512, 500), (502, 514, 513, 501), (503, 515, 514, 502), (504, 516, 527, 515), (505, 517, 516, 504), (506, 518, 517, 505), (507, 519, 518, 506), (508, 520, 519, 507), (509, 521, 520, 508), (510, 522, 521, 509), (511, 523, 522, 510), (512, 524, 523, 511), (513, 525, 524, 512), (514, 526, 525, 513), (515, 527, 526, 514), (516, 528, 539, 527), (517, 529, 528, 516), (518, 530, 529, 517), (519, 531, 530, 518), (520, 532, 531, 519), (521, 533, 532, 520), (522, 534, 533, 521), (523, 535, 534, 522), (524, 536, 535, 523), (525, 537, 536, 524), (526, 538, 537, 525), (527, 539, 538, 526), (528, 540, 551, 539), (529, 541, 540, 528), (530, 542, 541, 529), (531, 543, 542, 530), (532, 544, 543, 531), (533, 545, 544, 532), (534, 546, 545, 533), (535, 547, 546, 534), (536, 548, 547, 535), (537, 549, 548, 536), (538, 550, 549, 537), (539, 551, 550, 538), (540, 552, 563, 551), (541, 553, 552, 540), (542, 554, 553, 541), (543, 555, 554, 542), (544, 556, 555, 543), (545, 557, 556, 544), (546, 558, 557, 545), (547, 559, 558, 546), (548, 560, 559, 547), (549, 561, 560, 548), (550, 562, 561, 549), (551, 563, 562, 550), (552, 564, 575, 563), (553, 565, 564, 552), (554, 566, 565, 553), (555, 567, 566, 554), (556, 568, 567, 555), (557, 569, 568, 556), (558, 570, 569, 557), (559, 571, 570, 558), (560, 572, 571, 559), (561, 573, 572, 560), (562, 574, 573, 561), (563, 575, 574, 562), (564, 576, 587, 575), (565, 577, 576, 564), (566, 578, 577, 565), (567, 579, 578, 566), (568, 580, 579, 567), (569, 581, 580, 568), (570, 582, 581, 569), (571, 583, 582, 570), (572, 584, 583, 571), (573, 585, 584, 572), (574, 586, 585, 573), (575, 587, 586, 574), (576, 588, 599, 587), (577, 589, 588, 576), (578, 590, 589, 577), (579, 591, 590, 578), (580, 592, 591, 579), (581, 593, 592, 580), (582, 594, 593, 581), (583, 595, 594, 582), (584, 596, 595, 583), (585, 597, 596, 584), (586, 598, 597, 585), (587, 599, 598, 586), (588, 600, 611, 599), (589, 601, 600, 588), (590, 602, 601, 589), (591, 603, 602, 590), (592, 604, 603, 591), (593, 605, 604, 592), (594, 606, 605, 593), (595, 607, 606, 594), (596, 608, 607, 595), (597, 609, 608, 596), (598, 610, 609, 597), (599, 611, 610, 598), (600, 612, 623, 611), (601, 613, 612, 600), (602, 614, 613, 601), (603, 615, 614, 602), (604, 616, 615, 603), (605, 617, 616, 604), (606, 618, 617, 605), (607, 619, 618, 606), (608, 620, 619, 607), (609, 621, 620, 608), (610, 622, 621, 609), (611, 623, 622, 610), (612, 624, 635, 623), (613, 625, 624, 612), (614, 626, 625, 613), (615, 627, 626, 614), (616, 628, 627, 615), (617, 629, 628, 616), (618, 630, 629, 617), (619, 631, 630, 618), (620, 632, 631, 619), (621, 633, 632, 620), (622, 634, 633, 621), (623, 635, 634, 622), (624, 636, 647, 635), (625, 637, 636, 624), (626, 638, 637, 625), (627, 639, 638, 626), (628, 640, 639, 627), (629, 641, 640, 628), (630, 642, 641, 629), (631, 643, 642, 630), (632, 644, 643, 631), (633, 645, 644, 632), (634, 646, 645, 633), (635, 647, 646, 634), (636, 648, 659, 647), (637, 649, 648, 636), (638, 650, 649, 637), (639, 651, 650, 638), (640, 652, 651, 639), (641, 653, 652, 640), (642, 654, 653, 641), (643, 655, 654, 642), (644, 656, 655, 643), (645, 657, 656, 644), (646, 658, 657, 645), (647, 659, 658, 646), (648, 660, 671, 659), (649, 661, 660, 648), (650, 662, 661, 649), (651, 663, 662, 650), (652, 664, 663, 651), (653, 665, 664, 652), (654, 666, 665, 653), (655, 667, 666, 654), (656, 668, 667, 655), (657, 669, 668, 656), (658, 670, 669, 657), (659, 671, 670, 658), (660, 672, 683, 671), (661, 673, 672, 660), (662, 674, 673, 661), (663, 675, 674, 662), (664, 676, 675, 663), (665, 677, 676, 664), (666, 678, 677, 665), (667, 679, 678, 666), (668, 680, 679, 667), (669, 681, 680, 668), (670, 682, 681, 669), (671, 683, 682, 670), (672, 684, 695, 683), (673, 685, 684, 672), (674, 686, 685, 673), (675, 687, 686, 674), (676, 688, 687, 675), (677, 689, 688, 676), (678, 690, 689, 677), (679, 691, 690, 678), (680, 692, 691, 679), (681, 693, 692, 680), (682, 694, 693, 681), (683, 695, 694, 682), (684, 696, 707, 695), (685, 697, 696, 684), (686, 698, 697, 685), (687, 699, 698, 686), (688, 700, 699, 687), (689, 701, 700, 688), (690, 702, 701, 689), (691, 703, 702, 690), (692, 704, 703, 691), (693, 705, 704, 692), (694, 706, 705, 693), (695, 707, 706, 694), (697, 698, 699, 700, 701, 702, 703, 704, 705, 706, 707, 696), (2, 1, 0, 11, 10, 9, 8, 7, 6, 5, 4, 3)])
_uv = me_cube_001.uv_layers.new(name='UVMap')
_uv.uv.foreach_set('vector', [0.0, 1.0, 0.01449, 1.0, 0.01449, 0.9167, 0.0, 0.9167, 0.0, 0.08333, 0.01449, 0.08333, 0.01449, 0.0, 0.0, 0.0, 0.0, 0.1667, 0.01449, 0.1667, 0.01449, 0.08333, 0.0, 0.08333, 0.0, 0.25, 0.01449, 0.25, 0.01449, 0.1667, 0.0, 0.1667, 0.0, 0.3333, 0.01449, 0.3333, 0.01449, 0.25, 0.0, 0.25, 0.0, 0.4167, 0.01449, 0.4167, 0.01449, 0.3333, 0.0, 0.3333, 0.0, 0.5, 0.01449, 0.5, 0.01449, 0.4167, 0.0, 0.4167, 0.0, 0.5833, 0.01449, 0.5833, 0.01449, 0.5, 0.0, 0.5, 0.0, 0.6667, 0.01449, 0.6667, 0.01449, 0.5833, 0.0, 0.5833, 0.0, 0.75, 0.01449, 0.75, 0.01449, 0.6667, 0.0, 0.6667, 0.0, 0.8333, 0.01449, 0.8333, 0.01449, 0.75, 0.0, 0.75, 0.0, 0.9167, 0.01449, 0.9167, 0.01449, 0.8333, 0.0, 0.8333, 0.01449, 1.0, 0.02899, 1.0, 0.02899, 0.9167, 0.01449, 0.9167, 0.01449, 0.08333, 0.02899, 0.08333, 0.02899, 0.0, 0.01449, 0.0, 0.01449, 0.1667, 0.02899, 0.1667, 0.02899, 0.08333, 0.01449, 0.08333, 0.01449, 0.25, 0.02899, 0.25, 0.02899, 0.1667, 0.01449, 0.1667, 0.01449, 0.3333, 0.02899, 0.3333, 0.02899, 0.25, 0.01449, 0.25, 0.01449, 0.4167, 0.02899, 0.4167, 0.02899, 0.3333, 0.01449, 0.3333, 0.01449, 0.5, 0.02899, 0.5, 0.02899, 0.4167, 0.01449, 0.4167, 0.01449, 0.5833, 0.02899, 0.5833, 0.02899, 0.5, 0.01449, 0.5, 0.01449, 0.6667, 0.02899, 0.6667, 0.02899, 0.5833, 0.01449, 0.5833, 0.01449, 0.75, 0.02899, 0.75, 0.02899, 0.6667, 0.01449, 0.6667, 0.01449, 0.8333, 0.02899, 0.8333, 0.02899, 0.75, 0.01449, 0.75, 0.01449, 0.9167, 0.02899, 0.9167, 0.02899, 0.8333, 0.01449, 0.8333, 0.02899, 1.0, 0.04348, 1.0, 0.04348, 0.9167, 0.02899, 0.9167, 0.02899, 0.08333, 0.04348, 0.08333, 0.04348, 0.0, 0.02899, 0.0, 0.02899, 0.1667, 0.04348, 0.1667, 0.04348, 0.08333, 0.02899, 0.08333, 0.02899, 0.25, 0.04348, 0.25, 0.04348, 0.1667, 0.02899, 0.1667, 0.02899, 0.3333, 0.04348, 0.3333, 0.04348, 0.25, 0.02899, 0.25, 0.02899, 0.4167, 0.04348, 0.4167, 0.04348, 0.3333, 0.02899, 0.3333, 0.02899, 0.5, 0.04348, 0.5, 0.04348, 0.4167, 0.02899, 0.4167, 0.02899, 0.5833, 0.04348, 0.5833, 0.04348, 0.5, 0.02899, 0.5, 0.02899, 0.6667, 0.04348, 0.6667, 0.04348, 0.5833, 0.02899, 0.5833, 0.02899, 0.75, 0.04348, 0.75, 0.04348, 0.6667, 0.02899, 0.6667, 0.02899, 0.8333, 0.04348, 0.8333, 0.04348, 0.75, 0.02899, 0.75, 0.02899, 0.9167, 0.04348, 0.9167, 0.04348, 0.8333, 0.02899, 0.8333, 0.04348, 1.0, 0.05797, 1.0, 0.05797, 0.9167, 0.04348, 0.9167, 0.04348, 0.08333, 0.05797, 0.08333, 0.05797, 0.0, 0.04348, 0.0, 0.04348, 0.1667, 0.05797, 0.1667, 0.05797, 0.08333, 0.04348, 0.08333, 0.04348, 0.25, 0.05797, 0.25, 0.05797, 0.1667, 0.04348, 0.1667, 0.04348, 0.3333, 0.05797, 0.3333, 0.05797, 0.25, 0.04348, 0.25, 0.04348, 0.4167, 0.05797, 0.4167, 0.05797, 0.3333, 0.04348, 0.3333, 0.04348, 0.5, 0.05797, 0.5, 0.05797, 0.4167, 0.04348, 0.4167, 0.04348, 0.5833, 0.05797, 0.5833, 0.05797, 0.5, 0.04348, 0.5, 0.04348, 0.6667, 0.05797, 0.6667, 0.05797, 0.5833, 0.04348, 0.5833, 0.04348, 0.75, 0.05797, 0.75, 0.05797, 0.6667, 0.04348, 0.6667, 0.04348, 0.8333, 0.05797, 0.8333, 0.05797, 0.75, 0.04348, 0.75, 0.04348, 0.9167, 0.05797, 0.9167, 0.05797, 0.8333, 0.04348, 0.8333, 0.05797, 1.0, 0.07246, 1.0, 0.07246, 0.9167, 0.05797, 0.9167, 0.05797, 0.08333, 0.07246, 0.08333, 0.07246, 0.0, 0.05797, 0.0, 0.05797, 0.1667, 0.07246, 0.1667, 0.07246, 0.08333, 0.05797, 0.08333, 0.05797, 0.25, 0.07246, 0.25, 0.07246, 0.1667, 0.05797, 0.1667, 0.05797, 0.3333, 0.07246, 0.3333, 0.07246, 0.25, 0.05797, 0.25, 0.05797, 0.4167, 0.07246, 0.4167, 0.07246, 0.3333, 0.05797, 0.3333, 0.05797, 0.5, 0.07246, 0.5, 0.07246, 0.4167, 0.05797, 0.4167, 0.05797, 0.5833, 0.07246, 0.5833, 0.07246, 0.5, 0.05797, 0.5, 0.05797, 0.6667, 0.07246, 0.6667, 0.07246, 0.5833, 0.05797, 0.5833, 0.05797, 0.75, 0.07246, 0.75, 0.07246, 0.6667, 0.05797, 0.6667, 0.05797, 0.8333, 0.07246, 0.8333, 0.07246, 0.75, 0.05797, 0.75, 0.05797, 0.9167, 0.07246, 0.9167, 0.07246, 0.8333, 0.05797, 0.8333, 0.07246, 1.0, 0.08696, 1.0, 0.08696, 0.9167, 0.07246, 0.9167, 0.07246, 0.08333, 0.08696, 0.08333, 0.08696, 0.0, 0.07246, 0.0, 0.07246, 0.1667, 0.08696, 0.1667, 0.08696, 0.08333, 0.07246, 0.08333, 0.07246, 0.25, 0.08696, 0.25, 0.08696, 0.1667, 0.07246, 0.1667, 0.07246, 0.3333, 0.08696, 0.3333, 0.08696, 0.25, 0.07246, 0.25, 0.07246, 0.4167, 0.08696, 0.4167, 0.08696, 0.3333, 0.07246, 0.3333, 0.07246, 0.5, 0.08696, 0.5, 0.08696, 0.4167, 0.07246, 0.4167, 0.07246, 0.5833, 0.08696, 0.5833, 0.08696, 0.5, 0.07246, 0.5, 0.07246, 0.6667, 0.08696, 0.6667, 0.08696, 0.5833, 0.07246, 0.5833, 0.07246, 0.75, 0.08696, 0.75, 0.08696, 0.6667, 0.07246, 0.6667, 0.07246, 0.8333, 0.08696, 0.8333, 0.08696, 0.75, 0.07246, 0.75, 0.07246, 0.9167, 0.08696, 0.9167, 0.08696, 0.8333, 0.07246, 0.8333, 0.08696, 1.0, 0.1014, 1.0, 0.1014, 0.9167, 0.08696, 0.9167, 0.08696, 0.08333, 0.1014, 0.08333, 0.1014, 0.0, 0.08696, 0.0, 0.08696, 0.1667, 0.1014, 0.1667, 0.1014, 0.08333, 0.08696, 0.08333, 0.08696, 0.25, 0.1014, 0.25, 0.1014, 0.1667, 0.08696, 0.1667, 0.08696, 0.3333, 0.1014, 0.3333, 0.1014, 0.25, 0.08696, 0.25, 0.08696, 0.4167, 0.1014, 0.4167, 0.1014, 0.3333, 0.08696, 0.3333, 0.08696, 0.5, 0.1014, 0.5, 0.1014, 0.4167, 0.08696, 0.4167, 0.08696, 0.5833, 0.1014, 0.5833, 0.1014, 0.5, 0.08696, 0.5, 0.08696, 0.6667, 0.1014, 0.6667, 0.1014, 0.5833, 0.08696, 0.5833, 0.08696, 0.75, 0.1014, 0.75, 0.1014, 0.6667, 0.08696, 0.6667, 0.08696, 0.8333, 0.1014, 0.8333, 0.1014, 0.75, 0.08696, 0.75, 0.08696, 0.9167, 0.1014, 0.9167, 0.1014, 0.8333, 0.08696, 0.8333, 0.1014, 1.0, 0.1159, 1.0, 0.1159, 0.9167, 0.1014, 0.9167, 0.1014, 0.08333, 0.1159, 0.08333, 0.1159, 0.0, 0.1014, 0.0, 0.1014, 0.1667, 0.1159, 0.1667, 0.1159, 0.08333, 0.1014, 0.08333, 0.1014, 0.25, 0.1159, 0.25, 0.1159, 0.1667, 0.1014, 0.1667, 0.1014, 0.3333, 0.1159, 0.3333, 0.1159, 0.25, 0.1014, 0.25, 0.1014, 0.4167, 0.1159, 0.4167, 0.1159, 0.3333, 0.1014, 0.3333, 0.1014, 0.5, 0.1159, 0.5, 0.1159, 0.4167, 0.1014, 0.4167, 0.1014, 0.5833, 0.1159, 0.5833, 0.1159, 0.5, 0.1014, 0.5, 0.1014, 0.6667, 0.1159, 0.6667, 0.1159, 0.5833, 0.1014, 0.5833, 0.1014, 0.75, 0.1159, 0.75, 0.1159, 0.6667, 0.1014, 0.6667, 0.1014, 0.8333, 0.1159, 0.8333, 0.1159, 0.75, 0.1014, 0.75, 0.1014, 0.9167, 0.1159, 0.9167, 0.1159, 0.8333, 0.1014, 0.8333, 0.1159, 1.0, 0.1304, 1.0, 0.1304, 0.9167, 0.1159, 0.9167, 0.1159, 0.08333, 0.1304, 0.08333, 0.1304, 0.0, 0.1159, 0.0, 0.1159, 0.1667, 0.1304, 0.1667, 0.1304, 0.08333, 0.1159, 0.08333, 0.1159, 0.25, 0.1304, 0.25, 0.1304, 0.1667, 0.1159, 0.1667, 0.1159, 0.3333, 0.1304, 0.3333, 0.1304, 0.25, 0.1159, 0.25, 0.1159, 0.4167, 0.1304, 0.4167, 0.1304, 0.3333, 0.1159, 0.3333, 0.1159, 0.5, 0.1304, 0.5, 0.1304, 0.4167, 0.1159, 0.4167, 0.1159, 0.5833, 0.1304, 0.5833, 0.1304, 0.5, 0.1159, 0.5, 0.1159, 0.6667, 0.1304, 0.6667, 0.1304, 0.5833, 0.1159, 0.5833, 0.1159, 0.75, 0.1304, 0.75, 0.1304, 0.6667, 0.1159, 0.6667, 0.1159, 0.8333, 0.1304, 0.8333, 0.1304, 0.75, 0.1159, 0.75, 0.1159, 0.9167, 0.1304, 0.9167, 0.1304, 0.8333, 0.1159, 0.8333, 0.1304, 1.0, 0.1449, 1.0, 0.1449, 0.9167, 0.1304, 0.9167, 0.1304, 0.08333, 0.1449, 0.08333, 0.1449, 0.0, 0.1304, 0.0, 0.1304, 0.1667, 0.1449, 0.1667, 0.1449, 0.08333, 0.1304, 0.08333, 0.1304, 0.25, 0.1449, 0.25, 0.1449, 0.1667, 0.1304, 0.1667, 0.1304, 0.3333, 0.1449, 0.3333, 0.1449, 0.25, 0.1304, 0.25, 0.1304, 0.4167, 0.1449, 0.4167, 0.1449, 0.3333, 0.1304, 0.3333, 0.1304, 0.5, 0.1449, 0.5, 0.1449, 0.4167, 0.1304, 0.4167, 0.1304, 0.5833, 0.1449, 0.5833, 0.1449, 0.5, 0.1304, 0.5, 0.1304, 0.6667, 0.1449, 0.6667, 0.1449, 0.5833, 0.1304, 0.5833, 0.1304, 0.75, 0.1449, 0.75, 0.1449, 0.6667, 0.1304, 0.6667, 0.1304, 0.8333, 0.1449, 0.8333, 0.1449, 0.75, 0.1304, 0.75, 0.1304, 0.9167, 0.1449, 0.9167, 0.1449, 0.8333, 0.1304, 0.8333, 0.1449, 1.0, 0.1594, 1.0, 0.1594, 0.9167, 0.1449, 0.9167, 0.1449, 0.08333, 0.1594, 0.08333, 0.1594, 0.0, 0.1449, 0.0, 0.1449, 0.1667, 0.1594, 0.1667, 0.1594, 0.08333, 0.1449, 0.08333, 0.1449, 0.25, 0.1594, 0.25, 0.1594, 0.1667, 0.1449, 0.1667, 0.1449, 0.3333, 0.1594, 0.3333, 0.1594, 0.25, 0.1449, 0.25, 0.1449, 0.4167, 0.1594, 0.4167, 0.1594, 0.3333, 0.1449, 0.3333, 0.1449, 0.5, 0.1594, 0.5, 0.1594, 0.4167, 0.1449, 0.4167, 0.1449, 0.5833, 0.1594, 0.5833, 0.1594, 0.5, 0.1449, 0.5, 0.1449, 0.6667, 0.1594, 0.6667, 0.1594, 0.5833, 0.1449, 0.5833, 0.1449, 0.75, 0.1594, 0.75, 0.1594, 0.6667, 0.1449, 0.6667, 0.1449, 0.8333, 0.1594, 0.8333, 0.1594, 0.75, 0.1449, 0.75, 0.1449, 0.9167, 0.1594, 0.9167, 0.1594, 0.8333, 0.1449, 0.8333, 0.1594, 1.0, 0.1739, 1.0, 0.1739, 0.9167, 0.1594, 0.9167, 0.1594, 0.08333, 0.1739, 0.08333, 0.1739, 0.0, 0.1594, 0.0, 0.1594, 0.1667, 0.1739, 0.1667, 0.1739, 0.08333, 0.1594, 0.08333, 0.1594, 0.25, 0.1739, 0.25, 0.1739, 0.1667, 0.1594, 0.1667, 0.1594, 0.3333, 0.1739, 0.3333, 0.1739, 0.25, 0.1594, 0.25, 0.1594, 0.4167, 0.1739, 0.4167, 0.1739, 0.3333, 0.1594, 0.3333, 0.1594, 0.5, 0.1739, 0.5, 0.1739, 0.4167, 0.1594, 0.4167, 0.1594, 0.5833, 0.1739, 0.5833, 0.1739, 0.5, 0.1594, 0.5, 0.1594, 0.6667, 0.1739, 0.6667, 0.1739, 0.5833, 0.1594, 0.5833, 0.1594, 0.75, 0.1739, 0.75, 0.1739, 0.6667, 0.1594, 0.6667, 0.1594, 0.8333, 0.1739, 0.8333, 0.1739, 0.75, 0.1594, 0.75, 0.1594, 0.9167, 0.1739, 0.9167, 0.1739, 0.8333, 0.1594, 0.8333, 0.1739, 1.0, 0.1884, 1.0, 0.1884, 0.9167, 0.1739, 0.9167, 0.1739, 0.08333, 0.1884, 0.08333, 0.1884, 0.0, 0.1739, 0.0, 0.1739, 0.1667, 0.1884, 0.1667, 0.1884, 0.08333, 0.1739, 0.08333, 0.1739, 0.25, 0.1884, 0.25, 0.1884, 0.1667, 0.1739, 0.1667, 0.1739, 0.3333, 0.1884, 0.3333, 0.1884, 0.25, 0.1739, 0.25, 0.1739, 0.4167, 0.1884, 0.4167, 0.1884, 0.3333, 0.1739, 0.3333, 0.1739, 0.5, 0.1884, 0.5, 0.1884, 0.4167, 0.1739, 0.4167, 0.1739, 0.5833, 0.1884, 0.5833, 0.1884, 0.5, 0.1739, 0.5, 0.1739, 0.6667, 0.1884, 0.6667, 0.1884, 0.5833, 0.1739, 0.5833, 0.1739, 0.75, 0.1884, 0.75, 0.1884, 0.6667, 0.1739, 0.6667, 0.1739, 0.8333, 0.1884, 0.8333, 0.1884, 0.75, 0.1739, 0.75, 0.1739, 0.9167, 0.1884, 0.9167, 0.1884, 0.8333, 0.1739, 0.8333, 0.1884, 1.0, 0.2029, 1.0, 0.2029, 0.9167, 0.1884, 0.9167, 0.1884, 0.08333, 0.2029, 0.08333, 0.2029, 0.0, 0.1884, 0.0, 0.1884, 0.1667, 0.2029, 0.1667, 0.2029, 0.08333, 0.1884, 0.08333, 0.1884, 0.25, 0.2029, 0.25, 0.2029, 0.1667, 0.1884, 0.1667, 0.1884, 0.3333, 0.2029, 0.3333, 0.2029, 0.25, 0.1884, 0.25, 0.1884, 0.4167, 0.2029, 0.4167, 0.2029, 0.3333, 0.1884, 0.3333, 0.1884, 0.5, 0.2029, 0.5, 0.2029, 0.4167, 0.1884, 0.4167, 0.1884, 0.5833, 0.2029, 0.5833, 0.2029, 0.5, 0.1884, 0.5, 0.1884, 0.6667, 0.2029, 0.6667, 0.2029, 0.5833, 0.1884, 0.5833, 0.1884, 0.75, 0.2029, 0.75, 0.2029, 0.6667, 0.1884, 0.6667, 0.1884, 0.8333, 0.2029, 0.8333, 0.2029, 0.75, 0.1884, 0.75, 0.1884, 0.9167, 0.2029, 0.9167, 0.2029, 0.8333, 0.1884, 0.8333, 0.2029, 1.0, 0.2174, 1.0, 0.2174, 0.9167, 0.2029, 0.9167, 0.2029, 0.08333, 0.2174, 0.08333, 0.2174, 0.0, 0.2029, 0.0, 0.2029, 0.1667, 0.2174, 0.1667, 0.2174, 0.08333, 0.2029, 0.08333, 0.2029, 0.25, 0.2174, 0.25, 0.2174, 0.1667, 0.2029, 0.1667, 0.2029, 0.3333, 0.2174, 0.3333, 0.2174, 0.25, 0.2029, 0.25, 0.2029, 0.4167, 0.2174, 0.4167, 0.2174, 0.3333, 0.2029, 0.3333, 0.2029, 0.5, 0.2174, 0.5, 0.2174, 0.4167, 0.2029, 0.4167, 0.2029, 0.5833, 0.2174, 0.5833, 0.2174, 0.5, 0.2029, 0.5, 0.2029, 0.6667, 0.2174, 0.6667, 0.2174, 0.5833, 0.2029, 0.5833, 0.2029, 0.75, 0.2174, 0.75, 0.2174, 0.6667, 0.2029, 0.6667, 0.2029, 0.8333, 0.2174, 0.8333, 0.2174, 0.75, 0.2029, 0.75, 0.2029, 0.9167, 0.2174, 0.9167, 0.2174, 0.8333, 0.2029, 0.8333, 0.2174, 1.0, 0.2319, 1.0, 0.2319, 0.9167, 0.2174, 0.9167, 0.2174, 0.08333, 0.2319, 0.08333, 0.2319, 0.0, 0.2174, 0.0, 0.2174, 0.1667, 0.2319, 0.1667, 0.2319, 0.08333, 0.2174, 0.08333, 0.2174, 0.25, 0.2319, 0.25, 0.2319, 0.1667, 0.2174, 0.1667, 0.2174, 0.3333, 0.2319, 0.3333, 0.2319, 0.25, 0.2174, 0.25, 0.2174, 0.4167, 0.2319, 0.4167, 0.2319, 0.3333, 0.2174, 0.3333, 0.2174, 0.5, 0.2319, 0.5, 0.2319, 0.4167, 0.2174, 0.4167, 0.2174, 0.5833, 0.2319, 0.5833, 0.2319, 0.5, 0.2174, 0.5, 0.2174, 0.6667, 0.2319, 0.6667, 0.2319, 0.5833, 0.2174, 0.5833, 0.2174, 0.75, 0.2319, 0.75, 0.2319, 0.6667, 0.2174, 0.6667, 0.2174, 0.8333, 0.2319, 0.8333, 0.2319, 0.75, 0.2174, 0.75, 0.2174, 0.9167, 0.2319, 0.9167, 0.2319, 0.8333, 0.2174, 0.8333, 0.2319, 1.0, 0.2464, 1.0, 0.2464, 0.9167, 0.2319, 0.9167, 0.2319, 0.08333, 0.2464, 0.08333, 0.2464, 0.0, 0.2319, 0.0, 0.2319, 0.1667, 0.2464, 0.1667, 0.2464, 0.08333, 0.2319, 0.08333, 0.2319, 0.25, 0.2464, 0.25, 0.2464, 0.1667, 0.2319, 0.1667, 0.2319, 0.3333, 0.2464, 0.3333, 0.2464, 0.25, 0.2319, 0.25, 0.2319, 0.4167, 0.2464, 0.4167, 0.2464, 0.3333, 0.2319, 0.3333, 0.2319, 0.5, 0.2464, 0.5, 0.2464, 0.4167, 0.2319, 0.4167, 0.2319, 0.5833, 0.2464, 0.5833, 0.2464, 0.5, 0.2319, 0.5, 0.2319, 0.6667, 0.2464, 0.6667, 0.2464, 0.5833, 0.2319, 0.5833, 0.2319, 0.75, 0.2464, 0.75, 0.2464, 0.6667, 0.2319, 0.6667, 0.2319, 0.8333, 0.2464, 0.8333, 0.2464, 0.75, 0.2319, 0.75, 0.2319, 0.9167, 0.2464, 0.9167, 0.2464, 0.8333, 0.2319, 0.8333, 0.2464, 1.0, 0.2609, 1.0, 0.2609, 0.9167, 0.2464, 0.9167, 0.2464, 0.08333, 0.2609, 0.08333, 0.2609, 0.0, 0.2464, 0.0, 0.2464, 0.1667, 0.2609, 0.1667, 0.2609, 0.08333, 0.2464, 0.08333, 0.2464, 0.25, 0.2609, 0.25, 0.2609, 0.1667, 0.2464, 0.1667, 0.2464, 0.3333, 0.2609, 0.3333, 0.2609, 0.25, 0.2464, 0.25, 0.2464, 0.4167, 0.2609, 0.4167, 0.2609, 0.3333, 0.2464, 0.3333, 0.2464, 0.5, 0.2609, 0.5, 0.2609, 0.4167, 0.2464, 0.4167, 0.2464, 0.5833, 0.2609, 0.5833, 0.2609, 0.5, 0.2464, 0.5, 0.2464, 0.6667, 0.2609, 0.6667, 0.2609, 0.5833, 0.2464, 0.5833, 0.2464, 0.75, 0.2609, 0.75, 0.2609, 0.6667, 0.2464, 0.6667, 0.2464, 0.8333, 0.2609, 0.8333, 0.2609, 0.75, 0.2464, 0.75, 0.2464, 0.9167, 0.2609, 0.9167, 0.2609, 0.8333, 0.2464, 0.8333, 0.2609, 1.0, 0.2754, 1.0, 0.2754, 0.9167, 0.2609, 0.9167, 0.2609, 0.08333, 0.2754, 0.08333, 0.2754, 0.0, 0.2609, 0.0, 0.2609, 0.1667, 0.2754, 0.1667, 0.2754, 0.08333, 0.2609, 0.08333, 0.2609, 0.25, 0.2754, 0.25, 0.2754, 0.1667, 0.2609, 0.1667, 0.2609, 0.3333, 0.2754, 0.3333, 0.2754, 0.25, 0.2609, 0.25, 0.2609, 0.4167, 0.2754, 0.4167, 0.2754, 0.3333, 0.2609, 0.3333, 0.2609, 0.5, 0.2754, 0.5, 0.2754, 0.4167, 0.2609, 0.4167, 0.2609, 0.5833, 0.2754, 0.5833, 0.2754, 0.5, 0.2609, 0.5, 0.2609, 0.6667, 0.2754, 0.6667, 0.2754, 0.5833, 0.2609, 0.5833, 0.2609, 0.75, 0.2754, 0.75, 0.2754, 0.6667, 0.2609, 0.6667, 0.2609, 0.8333, 0.2754, 0.8333, 0.2754, 0.75, 0.2609, 0.75, 0.2609, 0.9167, 0.2754, 0.9167, 0.2754, 0.8333, 0.2609, 0.8333, 0.2754, 1.0, 0.2899, 1.0, 0.2899, 0.9167, 0.2754, 0.9167, 0.2754, 0.08333, 0.2899, 0.08333, 0.2899, 0.0, 0.2754, 0.0, 0.2754, 0.1667, 0.2899, 0.1667, 0.2899, 0.08333, 0.2754, 0.08333, 0.2754, 0.25, 0.2899, 0.25, 0.2899, 0.1667, 0.2754, 0.1667, 0.2754, 0.3333, 0.2899, 0.3333, 0.2899, 0.25, 0.2754, 0.25, 0.2754, 0.4167, 0.2899, 0.4167, 0.2899, 0.3333, 0.2754, 0.3333, 0.2754, 0.5, 0.2899, 0.5, 0.2899, 0.4167, 0.2754, 0.4167, 0.2754, 0.5833, 0.2899, 0.5833, 0.2899, 0.5, 0.2754, 0.5, 0.2754, 0.6667, 0.2899, 0.6667, 0.2899, 0.5833, 0.2754, 0.5833, 0.2754, 0.75, 0.2899, 0.75, 0.2899, 0.6667, 0.2754, 0.6667, 0.2754, 0.8333, 0.2899, 0.8333, 0.2899, 0.75, 0.2754, 0.75, 0.2754, 0.9167, 0.2899, 0.9167, 0.2899, 0.8333, 0.2754, 0.8333, 0.2899, 1.0, 0.3043, 1.0, 0.3043, 0.9167, 0.2899, 0.9167, 0.2899, 0.08333, 0.3043, 0.08333, 0.3043, 0.0, 0.2899, 0.0, 0.2899, 0.1667, 0.3043, 0.1667, 0.3043, 0.08333, 0.2899, 0.08333, 0.2899, 0.25, 0.3043, 0.25, 0.3043, 0.1667, 0.2899, 0.1667, 0.2899, 0.3333, 0.3043, 0.3333, 0.3043, 0.25, 0.2899, 0.25, 0.2899, 0.4167, 0.3043, 0.4167, 0.3043, 0.3333, 0.2899, 0.3333, 0.2899, 0.5, 0.3043, 0.5, 0.3043, 0.4167, 0.2899, 0.4167, 0.2899, 0.5833, 0.3043, 0.5833, 0.3043, 0.5, 0.2899, 0.5, 0.2899, 0.6667, 0.3043, 0.6667, 0.3043, 0.5833, 0.2899, 0.5833, 0.2899, 0.75, 0.3043, 0.75, 0.3043, 0.6667, 0.2899, 0.6667, 0.2899, 0.8333, 0.3043, 0.8333, 0.3043, 0.75, 0.2899, 0.75, 0.2899, 0.9167, 0.3043, 0.9167, 0.3043, 0.8333, 0.2899, 0.8333, 0.3043, 1.0, 0.3188, 1.0, 0.3188, 0.9167, 0.3043, 0.9167, 0.3043, 0.08333, 0.3188, 0.08333, 0.3188, 0.0, 0.3043, 0.0, 0.3043, 0.1667, 0.3188, 0.1667, 0.3188, 0.08333, 0.3043, 0.08333, 0.3043, 0.25, 0.3188, 0.25, 0.3188, 0.1667, 0.3043, 0.1667, 0.3043, 0.3333, 0.3188, 0.3333, 0.3188, 0.25, 0.3043, 0.25, 0.3043, 0.4167, 0.3188, 0.4167, 0.3188, 0.3333, 0.3043, 0.3333, 0.3043, 0.5, 0.3188, 0.5, 0.3188, 0.4167, 0.3043, 0.4167, 0.3043, 0.5833, 0.3188, 0.5833, 0.3188, 0.5, 0.3043, 0.5, 0.3043, 0.6667, 0.3188, 0.6667, 0.3188, 0.5833, 0.3043, 0.5833, 0.3043, 0.75, 0.3188, 0.75, 0.3188, 0.6667, 0.3043, 0.6667, 0.3043, 0.8333, 0.3188, 0.8333, 0.3188, 0.75, 0.3043, 0.75, 0.3043, 0.9167, 0.3188, 0.9167, 0.3188, 0.8333, 0.3043, 0.8333, 0.3188, 1.0, 0.3333, 1.0, 0.3333, 0.9167, 0.3188, 0.9167, 0.3188, 0.08333, 0.3333, 0.08333, 0.3333, 0.0, 0.3188, 0.0, 0.3188, 0.1667, 0.3333, 0.1667, 0.3333, 0.08333, 0.3188, 0.08333, 0.3188, 0.25, 0.3333, 0.25, 0.3333, 0.1667, 0.3188, 0.1667, 0.3188, 0.3333, 0.3333, 0.3333, 0.3333, 0.25, 0.3188, 0.25, 0.3188, 0.4167, 0.3333, 0.4167, 0.3333, 0.3333, 0.3188, 0.3333, 0.3188, 0.5, 0.3333, 0.5, 0.3333, 0.4167, 0.3188, 0.4167, 0.3188, 0.5833, 0.3333, 0.5833, 0.3333, 0.5, 0.3188, 0.5, 0.3188, 0.6667, 0.3333, 0.6667, 0.3333, 0.5833, 0.3188, 0.5833, 0.3188, 0.75, 0.3333, 0.75, 0.3333, 0.6667, 0.3188, 0.6667, 0.3188, 0.8333, 0.3333, 0.8333, 0.3333, 0.75, 0.3188, 0.75, 0.3188, 0.9167, 0.3333, 0.9167, 0.3333, 0.8333, 0.3188, 0.8333, 0.3333, 1.0, 0.3478, 1.0, 0.3478, 0.9167, 0.3333, 0.9167, 0.3333, 0.08333, 0.3478, 0.08333, 0.3478, 0.0, 0.3333, 0.0, 0.3333, 0.1667, 0.3478, 0.1667, 0.3478, 0.08333, 0.3333, 0.08333, 0.3333, 0.25, 0.3478, 0.25, 0.3478, 0.1667, 0.3333, 0.1667, 0.3333, 0.3333, 0.3478, 0.3333, 0.3478, 0.25, 0.3333, 0.25, 0.3333, 0.4167, 0.3478, 0.4167, 0.3478, 0.3333, 0.3333, 0.3333, 0.3333, 0.5, 0.3478, 0.5, 0.3478, 0.4167, 0.3333, 0.4167, 0.3333, 0.5833, 0.3478, 0.5833, 0.3478, 0.5, 0.3333, 0.5, 0.3333, 0.6667, 0.3478, 0.6667, 0.3478, 0.5833, 0.3333, 0.5833, 0.3333, 0.75, 0.3478, 0.75, 0.3478, 0.6667, 0.3333, 0.6667, 0.3333, 0.8333, 0.3478, 0.8333, 0.3478, 0.75, 0.3333, 0.75, 0.3333, 0.9167, 0.3478, 0.9167, 0.3478, 0.8333, 0.3333, 0.8333, 0.3478, 1.0, 0.3623, 1.0, 0.3623, 0.9167, 0.3478, 0.9167, 0.3478, 0.08333, 0.3623, 0.08333, 0.3623, 0.0, 0.3478, 0.0, 0.3478, 0.1667, 0.3623, 0.1667, 0.3623, 0.08333, 0.3478, 0.08333, 0.3478, 0.25, 0.3623, 0.25, 0.3623, 0.1667, 0.3478, 0.1667, 0.3478, 0.3333, 0.3623, 0.3333, 0.3623, 0.25, 0.3478, 0.25, 0.3478, 0.4167, 0.3623, 0.4167, 0.3623, 0.3333, 0.3478, 0.3333, 0.3478, 0.5, 0.3623, 0.5, 0.3623, 0.4167, 0.3478, 0.4167, 0.3478, 0.5833, 0.3623, 0.5833, 0.3623, 0.5, 0.3478, 0.5, 0.3478, 0.6667, 0.3623, 0.6667, 0.3623, 0.5833, 0.3478, 0.5833, 0.3478, 0.75, 0.3623, 0.75, 0.3623, 0.6667, 0.3478, 0.6667, 0.3478, 0.8333, 0.3623, 0.8333, 0.3623, 0.75, 0.3478, 0.75, 0.3478, 0.9167, 0.3623, 0.9167, 0.3623, 0.8333, 0.3478, 0.8333, 0.3623, 1.0, 0.3768, 1.0, 0.3768, 0.9167, 0.3623, 0.9167, 0.3623, 0.08333, 0.3768, 0.08333, 0.3768, 0.0, 0.3623, 0.0, 0.3623, 0.1667, 0.3768, 0.1667, 0.3768, 0.08333, 0.3623, 0.08333, 0.3623, 0.25, 0.3768, 0.25, 0.3768, 0.1667, 0.3623, 0.1667, 0.3623, 0.3333, 0.3768, 0.3333, 0.3768, 0.25, 0.3623, 0.25, 0.3623, 0.4167, 0.3768, 0.4167, 0.3768, 0.3333, 0.3623, 0.3333, 0.3623, 0.5, 0.3768, 0.5, 0.3768, 0.4167, 0.3623, 0.4167, 0.3623, 0.5833, 0.3768, 0.5833, 0.3768, 0.5, 0.3623, 0.5, 0.3623, 0.6667, 0.3768, 0.6667, 0.3768, 0.5833, 0.3623, 0.5833, 0.3623, 0.75, 0.3768, 0.75, 0.3768, 0.6667, 0.3623, 0.6667, 0.3623, 0.8333, 0.3768, 0.8333, 0.3768, 0.75, 0.3623, 0.75, 0.3623, 0.9167, 0.3768, 0.9167, 0.3768, 0.8333, 0.3623, 0.8333, 0.3768, 1.0, 0.3913, 1.0, 0.3913, 0.9167, 0.3768, 0.9167, 0.3768, 0.08333, 0.3913, 0.08333, 0.3913, 0.0, 0.3768, 0.0, 0.3768, 0.1667, 0.3913, 0.1667, 0.3913, 0.08333, 0.3768, 0.08333, 0.3768, 0.25, 0.3913, 0.25, 0.3913, 0.1667, 0.3768, 0.1667, 0.3768, 0.3333, 0.3913, 0.3333, 0.3913, 0.25, 0.3768, 0.25, 0.3768, 0.4167, 0.3913, 0.4167, 0.3913, 0.3333, 0.3768, 0.3333, 0.3768, 0.5, 0.3913, 0.5, 0.3913, 0.4167, 0.3768, 0.4167, 0.3768, 0.5833, 0.3913, 0.5833, 0.3913, 0.5, 0.3768, 0.5, 0.3768, 0.6667, 0.3913, 0.6667, 0.3913, 0.5833, 0.3768, 0.5833, 0.3768, 0.75, 0.3913, 0.75, 0.3913, 0.6667, 0.3768, 0.6667, 0.3768, 0.8333, 0.3913, 0.8333, 0.3913, 0.75, 0.3768, 0.75, 0.3768, 0.9167, 0.3913, 0.9167, 0.3913, 0.8333, 0.3768, 0.8333, 0.0, 0.0, 0.0, 0.0, 0.0, 0.0, 0.0, 0.0, 0.0, 0.0, 0.0, 0.0, 0.0, 0.0, 0.0, 0.0, 0.0, 0.0, 0.0, 0.0, 0.0, 0.0, 0.0, 0.0, 0.0, 0.0, 0.0, 0.0, 0.0, 0.0, 0.0, 0.0, 0.0, 0.0, 0.0, 0.0, 0.0, 0.0, 0.0, 0.0, 0.0, 0.0, 0.0, 0.0, 0.0, 0.0, 0.0, 0.0, 0.0, 0.0, 0.0, 0.0, 0.0, 0.0, 0.0, 0.0, 0.0, 0.0, 0.0, 0.0, 0.0, 0.0, 0.0, 0.0, 0.0, 0.0, 0.0, 0.0, 0.0, 0.0, 0.0, 0.0, 0.0, 0.0, 0.0, 0.0, 0.0, 0.0, 0.0, 0.0, 0.0, 0.0, 0.0, 0.0, 0.0, 0.0, 0.0, 0.0, 0.0, 0.0, 0.0, 0.0, 0.0, 0.0, 0.0, 0.0, 0.0, 0.0, 0.0, 0.0, 0.0, 0.0, 0.0, 0.0, 0.0, 0.0, 0.0, 0.0, 0.0, 0.0, 0.0, 0.0, 0.0, 0.0, 0.0, 0.0, 0.0, 0.0, 0.0, 0.0, 0.5652, 1.0, 0.5797, 1.0, 0.5797, 0.9167, 0.5652, 0.9167, 0.5652, 0.08333, 0.5797, 0.08333, 0.5797, 0.0, 0.5652, 0.0, 0.5652, 0.1667, 0.5797, 0.1667, 0.5797, 0.08333, 0.5652, 0.08333, 0.5652, 0.25, 0.5797, 0.25, 0.5797, 0.1667, 0.5652, 0.1667, 0.5652, 0.3333, 0.5797, 0.3333, 0.5797, 0.25, 0.5652, 0.25, 0.5652, 0.4167, 0.5797, 0.4167, 0.5797, 0.3333, 0.5652, 0.3333, 0.5652, 0.5, 0.5797, 0.5, 0.5797, 0.4167, 0.5652, 0.4167, 0.5652, 0.5833, 0.5797, 0.5833, 0.5797, 0.5, 0.5652, 0.5, 0.5652, 0.6667, 0.5797, 0.6667, 0.5797, 0.5833, 0.5652, 0.5833, 0.5652, 0.75, 0.5797, 0.75, 0.5797, 0.6667, 0.5652, 0.6667, 0.5652, 0.8333, 0.5797, 0.8333, 0.5797, 0.75, 0.5652, 0.75, 0.5652, 0.9167, 0.5797, 0.9167, 0.5797, 0.8333, 0.5652, 0.8333, 0.5797, 1.0, 0.5942, 1.0, 0.5942, 0.9167, 0.5797, 0.9167, 0.5797, 0.08333, 0.5942, 0.08333, 0.5942, 0.0, 0.5797, 0.0, 0.5797, 0.1667, 0.5942, 0.1667, 0.5942, 0.08333, 0.5797, 0.08333, 0.5797, 0.25, 0.5942, 0.25, 0.5942, 0.1667, 0.5797, 0.1667, 0.5797, 0.3333, 0.5942, 0.3333, 0.5942, 0.25, 0.5797, 0.25, 0.5797, 0.4167, 0.5942, 0.4167, 0.5942, 0.3333, 0.5797, 0.3333, 0.5797, 0.5, 0.5942, 0.5, 0.5942, 0.4167, 0.5797, 0.4167, 0.5797, 0.5833, 0.5942, 0.5833, 0.5942, 0.5, 0.5797, 0.5, 0.5797, 0.6667, 0.5942, 0.6667, 0.5942, 0.5833, 0.5797, 0.5833, 0.5797, 0.75, 0.5942, 0.75, 0.5942, 0.6667, 0.5797, 0.6667, 0.5797, 0.8333, 0.5942, 0.8333, 0.5942, 0.75, 0.5797, 0.75, 0.5797, 0.9167, 0.5942, 0.9167, 0.5942, 0.8333, 0.5797, 0.8333, 0.5942, 1.0, 0.6087, 1.0, 0.6087, 0.9167, 0.5942, 0.9167, 0.5942, 0.08333, 0.6087, 0.08333, 0.6087, 0.0, 0.5942, 0.0, 0.5942, 0.1667, 0.6087, 0.1667, 0.6087, 0.08333, 0.5942, 0.08333, 0.5942, 0.25, 0.6087, 0.25, 0.6087, 0.1667, 0.5942, 0.1667, 0.5942, 0.3333, 0.6087, 0.3333, 0.6087, 0.25, 0.5942, 0.25, 0.5942, 0.4167, 0.6087, 0.4167, 0.6087, 0.3333, 0.5942, 0.3333, 0.5942, 0.5, 0.6087, 0.5, 0.6087, 0.4167, 0.5942, 0.4167, 0.5942, 0.5833, 0.6087, 0.5833, 0.6087, 0.5, 0.5942, 0.5, 0.5942, 0.6667, 0.6087, 0.6667, 0.6087, 0.5833, 0.5942, 0.5833, 0.5942, 0.75, 0.6087, 0.75, 0.6087, 0.6667, 0.5942, 0.6667, 0.5942, 0.8333, 0.6087, 0.8333, 0.6087, 0.75, 0.5942, 0.75, 0.5942, 0.9167, 0.6087, 0.9167, 0.6087, 0.8333, 0.5942, 0.8333, 0.6087, 1.0, 0.6232, 1.0, 0.6232, 0.9167, 0.6087, 0.9167, 0.6087, 0.08333, 0.6232, 0.08333, 0.6232, 0.0, 0.6087, 0.0, 0.6087, 0.1667, 0.6232, 0.1667, 0.6232, 0.08333, 0.6087, 0.08333, 0.6087, 0.25, 0.6232, 0.25, 0.6232, 0.1667, 0.6087, 0.1667, 0.6087, 0.3333, 0.6232, 0.3333, 0.6232, 0.25, 0.6087, 0.25, 0.6087, 0.4167, 0.6232, 0.4167, 0.6232, 0.3333, 0.6087, 0.3333, 0.6087, 0.5, 0.6232, 0.5, 0.6232, 0.4167, 0.6087, 0.4167, 0.6087, 0.5833, 0.6232, 0.5833, 0.6232, 0.5, 0.6087, 0.5, 0.6087, 0.6667, 0.6232, 0.6667, 0.6232, 0.5833, 0.6087, 0.5833, 0.6087, 0.75, 0.6232, 0.75, 0.6232, 0.6667, 0.6087, 0.6667, 0.6087, 0.8333, 0.6232, 0.8333, 0.6232, 0.75, 0.6087, 0.75, 0.6087, 0.9167, 0.6232, 0.9167, 0.6232, 0.8333, 0.6087, 0.8333, 0.6232, 1.0, 0.6377, 1.0, 0.6377, 0.9167, 0.6232, 0.9167, 0.6232, 0.08333, 0.6377, 0.08333, 0.6377, 0.0, 0.6232, 0.0, 0.6232, 0.1667, 0.6377, 0.1667, 0.6377, 0.08333, 0.6232, 0.08333, 0.6232, 0.25, 0.6377, 0.25, 0.6377, 0.1667, 0.6232, 0.1667, 0.6232, 0.3333, 0.6377, 0.3333, 0.6377, 0.25, 0.6232, 0.25, 0.6232, 0.4167, 0.6377, 0.4167, 0.6377, 0.3333, 0.6232, 0.3333, 0.6232, 0.5, 0.6377, 0.5, 0.6377, 0.4167, 0.6232, 0.4167, 0.6232, 0.5833, 0.6377, 0.5833, 0.6377, 0.5, 0.6232, 0.5, 0.6232, 0.6667, 0.6377, 0.6667, 0.6377, 0.5833, 0.6232, 0.5833, 0.6232, 0.75, 0.6377, 0.75, 0.6377, 0.6667, 0.6232, 0.6667, 0.6232, 0.8333, 0.6377, 0.8333, 0.6377, 0.75, 0.6232, 0.75, 0.6232, 0.9167, 0.6377, 0.9167, 0.6377, 0.8333, 0.6232, 0.8333, 0.6377, 1.0, 0.6522, 1.0, 0.6522, 0.9167, 0.6377, 0.9167, 0.6377, 0.08333, 0.6522, 0.08333, 0.6522, 0.0, 0.6377, 0.0, 0.6377, 0.1667, 0.6522, 0.1667, 0.6522, 0.08333, 0.6377, 0.08333, 0.6377, 0.25, 0.6522, 0.25, 0.6522, 0.1667, 0.6377, 0.1667, 0.6377, 0.3333, 0.6522, 0.3333, 0.6522, 0.25, 0.6377, 0.25, 0.6377, 0.4167, 0.6522, 0.4167, 0.6522, 0.3333, 0.6377, 0.3333, 0.6377, 0.5, 0.6522, 0.5, 0.6522, 0.4167, 0.6377, 0.4167, 0.6377, 0.5833, 0.6522, 0.5833, 0.6522, 0.5, 0.6377, 0.5, 0.6377, 0.6667, 0.6522, 0.6667, 0.6522, 0.5833, 0.6377, 0.5833, 0.6377, 0.75, 0.6522, 0.75, 0.6522, 0.6667, 0.6377, 0.6667, 0.6377, 0.8333, 0.6522, 0.8333, 0.6522, 0.75, 0.6377, 0.75, 0.6377, 0.9167, 0.6522, 0.9167, 0.6522, 0.8333, 0.6377, 0.8333, 0.6522, 1.0, 0.6667, 1.0, 0.6667, 0.9167, 0.6522, 0.9167, 0.6522, 0.08333, 0.6667, 0.08333, 0.6667, 0.0, 0.6522, 0.0, 0.6522, 0.1667, 0.6667, 0.1667, 0.6667, 0.08333, 0.6522, 0.08333, 0.6522, 0.25, 0.6667, 0.25, 0.6667, 0.1667, 0.6522, 0.1667, 0.6522, 0.3333, 0.6667, 0.3333, 0.6667, 0.25, 0.6522, 0.25, 0.6522, 0.4167, 0.6667, 0.4167, 0.6667, 0.3333, 0.6522, 0.3333, 0.6522, 0.5, 0.6667, 0.5, 0.6667, 0.4167, 0.6522, 0.4167, 0.6522, 0.5833, 0.6667, 0.5833, 0.6667, 0.5, 0.6522, 0.5, 0.6522, 0.6667, 0.6667, 0.6667, 0.6667, 0.5833, 0.6522, 0.5833, 0.6522, 0.75, 0.6667, 0.75, 0.6667, 0.6667, 0.6522, 0.6667, 0.6522, 0.8333, 0.6667, 0.8333, 0.6667, 0.75, 0.6522, 0.75, 0.6522, 0.9167, 0.6667, 0.9167, 0.6667, 0.8333, 0.6522, 0.8333, 0.6667, 1.0, 0.6812, 1.0, 0.6812, 0.9167, 0.6667, 0.9167, 0.6667, 0.08333, 0.6812, 0.08333, 0.6812, 0.0, 0.6667, 0.0, 0.6667, 0.1667, 0.6812, 0.1667, 0.6812, 0.08333, 0.6667, 0.08333, 0.6667, 0.25, 0.6812, 0.25, 0.6812, 0.1667, 0.6667, 0.1667, 0.6667, 0.3333, 0.6812, 0.3333, 0.6812, 0.25, 0.6667, 0.25, 0.6667, 0.4167, 0.6812, 0.4167, 0.6812, 0.3333, 0.6667, 0.3333, 0.6667, 0.5, 0.6812, 0.5, 0.6812, 0.4167, 0.6667, 0.4167, 0.6667, 0.5833, 0.6812, 0.5833, 0.6812, 0.5, 0.6667, 0.5, 0.6667, 0.6667, 0.6812, 0.6667, 0.6812, 0.5833, 0.6667, 0.5833, 0.6667, 0.75, 0.6812, 0.75, 0.6812, 0.6667, 0.6667, 0.6667, 0.6667, 0.8333, 0.6812, 0.8333, 0.6812, 0.75, 0.6667, 0.75, 0.6667, 0.9167, 0.6812, 0.9167, 0.6812, 0.8333, 0.6667, 0.8333, 0.6812, 1.0, 0.6957, 1.0, 0.6957, 0.9167, 0.6812, 0.9167, 0.6812, 0.08333, 0.6957, 0.08333, 0.6957, 0.0, 0.6812, 0.0, 0.6812, 0.1667, 0.6957, 0.1667, 0.6957, 0.08333, 0.6812, 0.08333, 0.6812, 0.25, 0.6957, 0.25, 0.6957, 0.1667, 0.6812, 0.1667, 0.6812, 0.3333, 0.6957, 0.3333, 0.6957, 0.25, 0.6812, 0.25, 0.6812, 0.4167, 0.6957, 0.4167, 0.6957, 0.3333, 0.6812, 0.3333, 0.6812, 0.5, 0.6957, 0.5, 0.6957, 0.4167, 0.6812, 0.4167, 0.6812, 0.5833, 0.6957, 0.5833, 0.6957, 0.5, 0.6812, 0.5, 0.6812, 0.6667, 0.6957, 0.6667, 0.6957, 0.5833, 0.6812, 0.5833, 0.6812, 0.75, 0.6957, 0.75, 0.6957, 0.6667, 0.6812, 0.6667, 0.6812, 0.8333, 0.6957, 0.8333, 0.6957, 0.75, 0.6812, 0.75, 0.6812, 0.9167, 0.6957, 0.9167, 0.6957, 0.8333, 0.6812, 0.8333, 0.6957, 1.0, 0.7101, 1.0, 0.7101, 0.9167, 0.6957, 0.9167, 0.6957, 0.08333, 0.7101, 0.08333, 0.7101, 0.0, 0.6957, 0.0, 0.6957, 0.1667, 0.7101, 0.1667, 0.7101, 0.08333, 0.6957, 0.08333, 0.6957, 0.25, 0.7101, 0.25, 0.7101, 0.1667, 0.6957, 0.1667, 0.6957, 0.3333, 0.7101, 0.3333, 0.7101, 0.25, 0.6957, 0.25, 0.6957, 0.4167, 0.7101, 0.4167, 0.7101, 0.3333, 0.6957, 0.3333, 0.6957, 0.5, 0.7101, 0.5, 0.7101, 0.4167, 0.6957, 0.4167, 0.6957, 0.5833, 0.7101, 0.5833, 0.7101, 0.5, 0.6957, 0.5, 0.6957, 0.6667, 0.7101, 0.6667, 0.7101, 0.5833, 0.6957, 0.5833, 0.6957, 0.75, 0.7101, 0.75, 0.7101, 0.6667, 0.6957, 0.6667, 0.6957, 0.8333, 0.7101, 0.8333, 0.7101, 0.75, 0.6957, 0.75, 0.6957, 0.9167, 0.7101, 0.9167, 0.7101, 0.8333, 0.6957, 0.8333, 0.7101, 1.0, 0.7246, 1.0, 0.7246, 0.9167, 0.7101, 0.9167, 0.7101, 0.08333, 0.7246, 0.08333, 0.7246, 0.0, 0.7101, 0.0, 0.7101, 0.1667, 0.7246, 0.1667, 0.7246, 0.08333, 0.7101, 0.08333, 0.7101, 0.25, 0.7246, 0.25, 0.7246, 0.1667, 0.7101, 0.1667, 0.7101, 0.3333, 0.7246, 0.3333, 0.7246, 0.25, 0.7101, 0.25, 0.7101, 0.4167, 0.7246, 0.4167, 0.7246, 0.3333, 0.7101, 0.3333, 0.7101, 0.5, 0.7246, 0.5, 0.7246, 0.4167, 0.7101, 0.4167, 0.7101, 0.5833, 0.7246, 0.5833, 0.7246, 0.5, 0.7101, 0.5, 0.7101, 0.6667, 0.7246, 0.6667, 0.7246, 0.5833, 0.7101, 0.5833, 0.7101, 0.75, 0.7246, 0.75, 0.7246, 0.6667, 0.7101, 0.6667, 0.7101, 0.8333, 0.7246, 0.8333, 0.7246, 0.75, 0.7101, 0.75, 0.7101, 0.9167, 0.7246, 0.9167, 0.7246, 0.8333, 0.7101, 0.8333, 0.7246, 1.0, 0.7391, 1.0, 0.7391, 0.9167, 0.7246, 0.9167, 0.7246, 0.08333, 0.7391, 0.08333, 0.7391, 0.0, 0.7246, 0.0, 0.7246, 0.1667, 0.7391, 0.1667, 0.7391, 0.08333, 0.7246, 0.08333, 0.7246, 0.25, 0.7391, 0.25, 0.7391, 0.1667, 0.7246, 0.1667, 0.7246, 0.3333, 0.7391, 0.3333, 0.7391, 0.25, 0.7246, 0.25, 0.7246, 0.4167, 0.7391, 0.4167, 0.7391, 0.3333, 0.7246, 0.3333, 0.7246, 0.5, 0.7391, 0.5, 0.7391, 0.4167, 0.7246, 0.4167, 0.7246, 0.5833, 0.7391, 0.5833, 0.7391, 0.5, 0.7246, 0.5, 0.7246, 0.6667, 0.7391, 0.6667, 0.7391, 0.5833, 0.7246, 0.5833, 0.7246, 0.75, 0.7391, 0.75, 0.7391, 0.6667, 0.7246, 0.6667, 0.7246, 0.8333, 0.7391, 0.8333, 0.7391, 0.75, 0.7246, 0.75, 0.7246, 0.9167, 0.7391, 0.9167, 0.7391, 0.8333, 0.7246, 0.8333, 0.7391, 1.0, 0.7536, 1.0, 0.7536, 0.9167, 0.7391, 0.9167, 0.7391, 0.08333, 0.7536, 0.08333, 0.7536, 0.0, 0.7391, 0.0, 0.7391, 0.1667, 0.7536, 0.1667, 0.7536, 0.08333, 0.7391, 0.08333, 0.7391, 0.25, 0.7536, 0.25, 0.7536, 0.1667, 0.7391, 0.1667, 0.7391, 0.3333, 0.7536, 0.3333, 0.7536, 0.25, 0.7391, 0.25, 0.7391, 0.4167, 0.7536, 0.4167, 0.7536, 0.3333, 0.7391, 0.3333, 0.7391, 0.5, 0.7536, 0.5, 0.7536, 0.4167, 0.7391, 0.4167, 0.7391, 0.5833, 0.7536, 0.5833, 0.7536, 0.5, 0.7391, 0.5, 0.7391, 0.6667, 0.7536, 0.6667, 0.7536, 0.5833, 0.7391, 0.5833, 0.7391, 0.75, 0.7536, 0.75, 0.7536, 0.6667, 0.7391, 0.6667, 0.7391, 0.8333, 0.7536, 0.8333, 0.7536, 0.75, 0.7391, 0.75, 0.7391, 0.9167, 0.7536, 0.9167, 0.7536, 0.8333, 0.7391, 0.8333, 0.7536, 1.0, 0.7681, 1.0, 0.7681, 0.9167, 0.7536, 0.9167, 0.7536, 0.08333, 0.7681, 0.08333, 0.7681, 0.0, 0.7536, 0.0, 0.7536, 0.1667, 0.7681, 0.1667, 0.7681, 0.08333, 0.7536, 0.08333, 0.7536, 0.25, 0.7681, 0.25, 0.7681, 0.1667, 0.7536, 0.1667, 0.7536, 0.3333, 0.7681, 0.3333, 0.7681, 0.25, 0.7536, 0.25, 0.7536, 0.4167, 0.7681, 0.4167, 0.7681, 0.3333, 0.7536, 0.3333, 0.7536, 0.5, 0.7681, 0.5, 0.7681, 0.4167, 0.7536, 0.4167, 0.7536, 0.5833, 0.7681, 0.5833, 0.7681, 0.5, 0.7536, 0.5, 0.7536, 0.6667, 0.7681, 0.6667, 0.7681, 0.5833, 0.7536, 0.5833, 0.7536, 0.75, 0.7681, 0.75, 0.7681, 0.6667, 0.7536, 0.6667, 0.7536, 0.8333, 0.7681, 0.8333, 0.7681, 0.75, 0.7536, 0.75, 0.7536, 0.9167, 0.7681, 0.9167, 0.7681, 0.8333, 0.7536, 0.8333, 0.7681, 1.0, 0.7826, 1.0, 0.7826, 0.9167, 0.7681, 0.9167, 0.7681, 0.08333, 0.7826, 0.08333, 0.7826, 0.0, 0.7681, 0.0, 0.7681, 0.1667, 0.7826, 0.1667, 0.7826, 0.08333, 0.7681, 0.08333, 0.7681, 0.25, 0.7826, 0.25, 0.7826, 0.1667, 0.7681, 0.1667, 0.7681, 0.3333, 0.7826, 0.3333, 0.7826, 0.25, 0.7681, 0.25, 0.7681, 0.4167, 0.7826, 0.4167, 0.7826, 0.3333, 0.7681, 0.3333, 0.7681, 0.5, 0.7826, 0.5, 0.7826, 0.4167, 0.7681, 0.4167, 0.7681, 0.5833, 0.7826, 0.5833, 0.7826, 0.5, 0.7681, 0.5, 0.7681, 0.6667, 0.7826, 0.6667, 0.7826, 0.5833, 0.7681, 0.5833, 0.7681, 0.75, 0.7826, 0.75, 0.7826, 0.6667, 0.7681, 0.6667, 0.7681, 0.8333, 0.7826, 0.8333, 0.7826, 0.75, 0.7681, 0.75, 0.7681, 0.9167, 0.7826, 0.9167, 0.7826, 0.8333, 0.7681, 0.8333, 0.7826, 1.0, 0.7971, 1.0, 0.7971, 0.9167, 0.7826, 0.9167, 0.7826, 0.08333, 0.7971, 0.08333, 0.7971, 0.0, 0.7826, 0.0, 0.7826, 0.1667, 0.7971, 0.1667, 0.7971, 0.08333, 0.7826, 0.08333, 0.7826, 0.25, 0.7971, 0.25, 0.7971, 0.1667, 0.7826, 0.1667, 0.7826, 0.3333, 0.7971, 0.3333, 0.7971, 0.25, 0.7826, 0.25, 0.7826, 0.4167, 0.7971, 0.4167, 0.7971, 0.3333, 0.7826, 0.3333, 0.7826, 0.5, 0.7971, 0.5, 0.7971, 0.4167, 0.7826, 0.4167, 0.7826, 0.5833, 0.7971, 0.5833, 0.7971, 0.5, 0.7826, 0.5, 0.7826, 0.6667, 0.7971, 0.6667, 0.7971, 0.5833, 0.7826, 0.5833, 0.7826, 0.75, 0.7971, 0.75, 0.7971, 0.6667, 0.7826, 0.6667, 0.7826, 0.8333, 0.7971, 0.8333, 0.7971, 0.75, 0.7826, 0.75, 0.7826, 0.9167, 0.7971, 0.9167, 0.7971, 0.8333, 0.7826, 0.8333, 0.7971, 1.0, 0.8116, 1.0, 0.8116, 0.9167, 0.7971, 0.9167, 0.7971, 0.08333, 0.8116, 0.08333, 0.8116, 0.0, 0.7971, 0.0, 0.7971, 0.1667, 0.8116, 0.1667, 0.8116, 0.08333, 0.7971, 0.08333, 0.7971, 0.25, 0.8116, 0.25, 0.8116, 0.1667, 0.7971, 0.1667, 0.7971, 0.3333, 0.8116, 0.3333, 0.8116, 0.25, 0.7971, 0.25, 0.7971, 0.4167, 0.8116, 0.4167, 0.8116, 0.3333, 0.7971, 0.3333, 0.7971, 0.5, 0.8116, 0.5, 0.8116, 0.4167, 0.7971, 0.4167, 0.7971, 0.5833, 0.8116, 0.5833, 0.8116, 0.5, 0.7971, 0.5, 0.7971, 0.6667, 0.8116, 0.6667, 0.8116, 0.5833, 0.7971, 0.5833, 0.7971, 0.75, 0.8116, 0.75, 0.8116, 0.6667, 0.7971, 0.6667, 0.7971, 0.8333, 0.8116, 0.8333, 0.8116, 0.75, 0.7971, 0.75, 0.7971, 0.9167, 0.8116, 0.9167, 0.8116, 0.8333, 0.7971, 0.8333, 0.8116, 1.0, 0.8261, 1.0, 0.8261, 0.9167, 0.8116, 0.9167, 0.8116, 0.08333, 0.8261, 0.08333, 0.8261, 0.0, 0.8116, 0.0, 0.8116, 0.1667, 0.8261, 0.1667, 0.8261, 0.08333, 0.8116, 0.08333, 0.8116, 0.25, 0.8261, 0.25, 0.8261, 0.1667, 0.8116, 0.1667, 0.8116, 0.3333, 0.8261, 0.3333, 0.8261, 0.25, 0.8116, 0.25, 0.8116, 0.4167, 0.8261, 0.4167, 0.8261, 0.3333, 0.8116, 0.3333, 0.8116, 0.5, 0.8261, 0.5, 0.8261, 0.4167, 0.8116, 0.4167, 0.8116, 0.5833, 0.8261, 0.5833, 0.8261, 0.5, 0.8116, 0.5, 0.8116, 0.6667, 0.8261, 0.6667, 0.8261, 0.5833, 0.8116, 0.5833, 0.8116, 0.75, 0.8261, 0.75, 0.8261, 0.6667, 0.8116, 0.6667, 0.8116, 0.8333, 0.8261, 0.8333, 0.8261, 0.75, 0.8116, 0.75, 0.8116, 0.9167, 0.8261, 0.9167, 0.8261, 0.8333, 0.8116, 0.8333, 0.8261, 1.0, 0.8406, 1.0, 0.8406, 0.9167, 0.8261, 0.9167, 0.8261, 0.08333, 0.8406, 0.08333, 0.8406, 0.0, 0.8261, 0.0, 0.8261, 0.1667, 0.8406, 0.1667, 0.8406, 0.08333, 0.8261, 0.08333, 0.8261, 0.25, 0.8406, 0.25, 0.8406, 0.1667, 0.8261, 0.1667, 0.8261, 0.3333, 0.8406, 0.3333, 0.8406, 0.25, 0.8261, 0.25, 0.8261, 0.4167, 0.8406, 0.4167, 0.8406, 0.3333, 0.8261, 0.3333, 0.8261, 0.5, 0.8406, 0.5, 0.8406, 0.4167, 0.8261, 0.4167, 0.8261, 0.5833, 0.8406, 0.5833, 0.8406, 0.5, 0.8261, 0.5, 0.8261, 0.6667, 0.8406, 0.6667, 0.8406, 0.5833, 0.8261, 0.5833, 0.8261, 0.75, 0.8406, 0.75, 0.8406, 0.6667, 0.8261, 0.6667, 0.8261, 0.8333, 0.8406, 0.8333, 0.8406, 0.75, 0.8261, 0.75, 0.8261, 0.9167, 0.8406, 0.9167, 0.8406, 0.8333, 0.8261, 0.8333, 0.8406, 1.0, 0.8551, 1.0, 0.8551, 0.9167, 0.8406, 0.9167, 0.8406, 0.08333, 0.8551, 0.08333, 0.8551, 0.0, 0.8406, 0.0, 0.8406, 0.1667, 0.8551, 0.1667, 0.8551, 0.08333, 0.8406, 0.08333, 0.8406, 0.25, 0.8551, 0.25, 0.8551, 0.1667, 0.8406, 0.1667, 0.8406, 0.3333, 0.8551, 0.3333, 0.8551, 0.25, 0.8406, 0.25, 0.8406, 0.4167, 0.8551, 0.4167, 0.8551, 0.3333, 0.8406, 0.3333, 0.8406, 0.5, 0.8551, 0.5, 0.8551, 0.4167, 0.8406, 0.4167, 0.8406, 0.5833, 0.8551, 0.5833, 0.8551, 0.5, 0.8406, 0.5, 0.8406, 0.6667, 0.8551, 0.6667, 0.8551, 0.5833, 0.8406, 0.5833, 0.8406, 0.75, 0.8551, 0.75, 0.8551, 0.6667, 0.8406, 0.6667, 0.8406, 0.8333, 0.8551, 0.8333, 0.8551, 0.75, 0.8406, 0.75, 0.8406, 0.9167, 0.8551, 0.9167, 0.8551, 0.8333, 0.8406, 0.8333, 0.8551, 1.0, 0.8696, 1.0, 0.8696, 0.9167, 0.8551, 0.9167, 0.8551, 0.08333, 0.8696, 0.08333, 0.8696, 0.0, 0.8551, 0.0, 0.8551, 0.1667, 0.8696, 0.1667, 0.8696, 0.08333, 0.8551, 0.08333, 0.8551, 0.25, 0.8696, 0.25, 0.8696, 0.1667, 0.8551, 0.1667, 0.8551, 0.3333, 0.8696, 0.3333, 0.8696, 0.25, 0.8551, 0.25, 0.8551, 0.4167, 0.8696, 0.4167, 0.8696, 0.3333, 0.8551, 0.3333, 0.8551, 0.5, 0.8696, 0.5, 0.8696, 0.4167, 0.8551, 0.4167, 0.8551, 0.5833, 0.8696, 0.5833, 0.8696, 0.5, 0.8551, 0.5, 0.8551, 0.6667, 0.8696, 0.6667, 0.8696, 0.5833, 0.8551, 0.5833, 0.8551, 0.75, 0.8696, 0.75, 0.8696, 0.6667, 0.8551, 0.6667, 0.8551, 0.8333, 0.8696, 0.8333, 0.8696, 0.75, 0.8551, 0.75, 0.8551, 0.9167, 0.8696, 0.9167, 0.8696, 0.8333, 0.8551, 0.8333, 0.8696, 1.0, 0.8841, 1.0, 0.8841, 0.9167, 0.8696, 0.9167, 0.8696, 0.08333, 0.8841, 0.08333, 0.8841, 0.0, 0.8696, 0.0, 0.8696, 0.1667, 0.8841, 0.1667, 0.8841, 0.08333, 0.8696, 0.08333, 0.8696, 0.25, 0.8841, 0.25, 0.8841, 0.1667, 0.8696, 0.1667, 0.8696, 0.3333, 0.8841, 0.3333, 0.8841, 0.25, 0.8696, 0.25, 0.8696, 0.4167, 0.8841, 0.4167, 0.8841, 0.3333, 0.8696, 0.3333, 0.8696, 0.5, 0.8841, 0.5, 0.8841, 0.4167, 0.8696, 0.4167, 0.8696, 0.5833, 0.8841, 0.5833, 0.8841, 0.5, 0.8696, 0.5, 0.8696, 0.6667, 0.8841, 0.6667, 0.8841, 0.5833, 0.8696, 0.5833, 0.8696, 0.75, 0.8841, 0.75, 0.8841, 0.6667, 0.8696, 0.6667, 0.8696, 0.8333, 0.8841, 0.8333, 0.8841, 0.75, 0.8696, 0.75, 0.8696, 0.9167, 0.8841, 0.9167, 0.8841, 0.8333, 0.8696, 0.8333, 0.8841, 1.0, 0.8986, 1.0, 0.8986, 0.9167, 0.8841, 0.9167, 0.8841, 0.08333, 0.8986, 0.08333, 0.8986, 0.0, 0.8841, 0.0, 0.8841, 0.1667, 0.8986, 0.1667, 0.8986, 0.08333, 0.8841, 0.08333, 0.8841, 0.25, 0.8986, 0.25, 0.8986, 0.1667, 0.8841, 0.1667, 0.8841, 0.3333, 0.8986, 0.3333, 0.8986, 0.25, 0.8841, 0.25, 0.8841, 0.4167, 0.8986, 0.4167, 0.8986, 0.3333, 0.8841, 0.3333, 0.8841, 0.5, 0.8986, 0.5, 0.8986, 0.4167, 0.8841, 0.4167, 0.8841, 0.5833, 0.8986, 0.5833, 0.8986, 0.5, 0.8841, 0.5, 0.8841, 0.6667, 0.8986, 0.6667, 0.8986, 0.5833, 0.8841, 0.5833, 0.8841, 0.75, 0.8986, 0.75, 0.8986, 0.6667, 0.8841, 0.6667, 0.8841, 0.8333, 0.8986, 0.8333, 0.8986, 0.75, 0.8841, 0.75, 0.8841, 0.9167, 0.8986, 0.9167, 0.8986, 0.8333, 0.8841, 0.8333, 0.8986, 1.0, 0.913, 1.0, 0.913, 0.9167, 0.8986, 0.9167, 0.8986, 0.08333, 0.913, 0.08333, 0.913, 0.0, 0.8986, 0.0, 0.8986, 0.1667, 0.913, 0.1667, 0.913, 0.08333, 0.8986, 0.08333, 0.8986, 0.25, 0.913, 0.25, 0.913, 0.1667, 0.8986, 0.1667, 0.8986, 0.3333, 0.913, 0.3333, 0.913, 0.25, 0.8986, 0.25, 0.8986, 0.4167, 0.913, 0.4167, 0.913, 0.3333, 0.8986, 0.3333, 0.8986, 0.5, 0.913, 0.5, 0.913, 0.4167, 0.8986, 0.4167, 0.8986, 0.5833, 0.913, 0.5833, 0.913, 0.5, 0.8986, 0.5, 0.8986, 0.6667, 0.913, 0.6667, 0.913, 0.5833, 0.8986, 0.5833, 0.8986, 0.75, 0.913, 0.75, 0.913, 0.6667, 0.8986, 0.6667, 0.8986, 0.8333, 0.913, 0.8333, 0.913, 0.75, 0.8986, 0.75, 0.8986, 0.9167, 0.913, 0.9167, 0.913, 0.8333, 0.8986, 0.8333, 0.913, 1.0, 0.9275, 1.0, 0.9275, 0.9167, 0.913, 0.9167, 0.913, 0.08333, 0.9275, 0.08333, 0.9275, 0.0, 0.913, 0.0, 0.913, 0.1667, 0.9275, 0.1667, 0.9275, 0.08333, 0.913, 0.08333, 0.913, 0.25, 0.9275, 0.25, 0.9275, 0.1667, 0.913, 0.1667, 0.913, 0.3333, 0.9275, 0.3333, 0.9275, 0.25, 0.913, 0.25, 0.913, 0.4167, 0.9275, 0.4167, 0.9275, 0.3333, 0.913, 0.3333, 0.913, 0.5, 0.9275, 0.5, 0.9275, 0.4167, 0.913, 0.4167, 0.913, 0.5833, 0.9275, 0.5833, 0.9275, 0.5, 0.913, 0.5, 0.913, 0.6667, 0.9275, 0.6667, 0.9275, 0.5833, 0.913, 0.5833, 0.913, 0.75, 0.9275, 0.75, 0.9275, 0.6667, 0.913, 0.6667, 0.913, 0.8333, 0.9275, 0.8333, 0.9275, 0.75, 0.913, 0.75, 0.913, 0.9167, 0.9275, 0.9167, 0.9275, 0.8333, 0.913, 0.8333, 0.9275, 1.0, 0.942, 1.0, 0.942, 0.9167, 0.9275, 0.9167, 0.9275, 0.08333, 0.942, 0.08333, 0.942, 0.0, 0.9275, 0.0, 0.9275, 0.1667, 0.942, 0.1667, 0.942, 0.08333, 0.9275, 0.08333, 0.9275, 0.25, 0.942, 0.25, 0.942, 0.1667, 0.9275, 0.1667, 0.9275, 0.3333, 0.942, 0.3333, 0.942, 0.25, 0.9275, 0.25, 0.9275, 0.4167, 0.942, 0.4167, 0.942, 0.3333, 0.9275, 0.3333, 0.9275, 0.5, 0.942, 0.5, 0.942, 0.4167, 0.9275, 0.4167, 0.9275, 0.5833, 0.942, 0.5833, 0.942, 0.5, 0.9275, 0.5, 0.9275, 0.6667, 0.942, 0.6667, 0.942, 0.5833, 0.9275, 0.5833, 0.9275, 0.75, 0.942, 0.75, 0.942, 0.6667, 0.9275, 0.6667, 0.9275, 0.8333, 0.942, 0.8333, 0.942, 0.75, 0.9275, 0.75, 0.9275, 0.9167, 0.942, 0.9167, 0.942, 0.8333, 0.9275, 0.8333, 0.942, 1.0, 0.9565, 1.0, 0.9565, 0.9167, 0.942, 0.9167, 0.942, 0.08333, 0.9565, 0.08333, 0.9565, 0.0, 0.942, 0.0, 0.942, 0.1667, 0.9565, 0.1667, 0.9565, 0.08333, 0.942, 0.08333, 0.942, 0.25, 0.9565, 0.25, 0.9565, 0.1667, 0.942, 0.1667, 0.942, 0.3333, 0.9565, 0.3333, 0.9565, 0.25, 0.942, 0.25, 0.942, 0.4167, 0.9565, 0.4167, 0.9565, 0.3333, 0.942, 0.3333, 0.942, 0.5, 0.9565, 0.5, 0.9565, 0.4167, 0.942, 0.4167, 0.942, 0.5833, 0.9565, 0.5833, 0.9565, 0.5, 0.942, 0.5, 0.942, 0.6667, 0.9565, 0.6667, 0.9565, 0.5833, 0.942, 0.5833, 0.942, 0.75, 0.9565, 0.75, 0.9565, 0.6667, 0.942, 0.6667, 0.942, 0.8333, 0.9565, 0.8333, 0.9565, 0.75, 0.942, 0.75, 0.942, 0.9167, 0.9565, 0.9167, 0.9565, 0.8333, 0.942, 0.8333, 0.9565, 1.0, 0.971, 1.0, 0.971, 0.9167, 0.9565, 0.9167, 0.9565, 0.08333, 0.971, 0.08333, 0.971, 0.0, 0.9565, 0.0, 0.9565, 0.1667, 0.971, 0.1667, 0.971, 0.08333, 0.9565, 0.08333, 0.9565, 0.25, 0.971, 0.25, 0.971, 0.1667, 0.9565, 0.1667, 0.9565, 0.3333, 0.971, 0.3333, 0.971, 0.25, 0.9565, 0.25, 0.9565, 0.4167, 0.971, 0.4167, 0.971, 0.3333, 0.9565, 0.3333, 0.9565, 0.5, 0.971, 0.5, 0.971, 0.4167, 0.9565, 0.4167, 0.9565, 0.5833, 0.971, 0.5833, 0.971, 0.5, 0.9565, 0.5, 0.9565, 0.6667, 0.971, 0.6667, 0.971, 0.5833, 0.9565, 0.5833, 0.9565, 0.75, 0.971, 0.75, 0.971, 0.6667, 0.9565, 0.6667, 0.9565, 0.8333, 0.971, 0.8333, 0.971, 0.75, 0.9565, 0.75, 0.9565, 0.9167, 0.971, 0.9167, 0.971, 0.8333, 0.9565, 0.8333, 0.971, 1.0, 0.9855, 1.0, 0.9855, 0.9167, 0.971, 0.9167, 0.971, 0.08333, 0.9855, 0.08333, 0.9855, 0.0, 0.971, 0.0, 0.971, 0.1667, 0.9855, 0.1667, 0.9855, 0.08333, 0.971, 0.08333, 0.971, 0.25, 0.9855, 0.25, 0.9855, 0.1667, 0.971, 0.1667, 0.971, 0.3333, 0.9855, 0.3333, 0.9855, 0.25, 0.971, 0.25, 0.971, 0.4167, 0.9855, 0.4167, 0.9855, 0.3333, 0.971, 0.3333, 0.971, 0.5, 0.9855, 0.5, 0.9855, 0.4167, 0.971, 0.4167, 0.971, 0.5833, 0.9855, 0.5833, 0.9855, 0.5, 0.971, 0.5, 0.971, 0.6667, 0.9855, 0.6667, 0.9855, 0.5833, 0.971, 0.5833, 0.971, 0.75, 0.9855, 0.75, 0.9855, 0.6667, 0.971, 0.6667, 0.971, 0.8333, 0.9855, 0.8333, 0.9855, 0.75, 0.971, 0.75, 0.971, 0.9167, 0.9855, 0.9167, 0.9855, 0.8333, 0.971, 0.8333, 0.9855, 1.0, 1.0, 1.0, 1.0, 0.9167, 0.9855, 0.9167, 0.9855, 0.08333, 1.0, 0.08333, 1.0, 0.0, 0.9855, 0.0, 0.9855, 0.1667, 1.0, 0.1667, 1.0, 0.08333, 0.9855, 0.08333, 0.9855, 0.25, 1.0, 0.25, 1.0, 0.1667, 0.9855, 0.1667, 0.9855, 0.3333, 1.0, 0.3333, 1.0, 0.25, 0.9855, 0.25, 0.9855, 0.4167, 1.0, 0.4167, 1.0, 0.3333, 0.9855, 0.3333, 0.9855, 0.5, 1.0, 0.5, 1.0, 0.4167, 0.9855, 0.4167, 0.9855, 0.5833, 1.0, 0.5833, 1.0, 0.5, 0.9855, 0.5, 0.9855, 0.6667, 1.0, 0.6667, 1.0, 0.5833, 0.9855, 0.5833, 0.9855, 0.75, 1.0, 0.75, 1.0, 0.6667, 0.9855, 0.6667, 0.9855, 0.8333, 1.0, 0.8333, 1.0, 0.75, 0.9855, 0.75, 0.9855, 0.9167, 1.0, 0.9167, 1.0, 0.8333, 0.9855, 0.8333, 0.0, 0.0, 0.0, 0.0, 0.0, 0.0, 0.0, 0.0, 0.0, 0.0, 0.0, 0.0, 0.0, 0.0, 0.0, 0.0, 0.0, 0.0, 0.0, 0.0, 0.0, 0.0, 0.0, 0.0, 0.0, 0.0, 0.0, 0.0, 0.0, 0.0, 0.0, 0.0, 0.0, 0.0, 0.0, 0.0, 0.0, 0.0, 0.0, 0.0, 0.0, 0.0, 0.0, 0.0, 0.0, 0.0, 0.0, 0.0])
me_cube_001.auto_texspace = False
me_cube_001.update()
me_wire = bpy.data.meshes.new('Wire')
me_wire.from_pydata([(1.123, 0.01965, 0.3021), (1.124, 0.0125, 0.3047), (1.124, 0.004927, 0.3034), (1.123, -0.00103, 0.2987), (1.121, -0.003779, 0.2918), (1.121, 0.02447, 0.2963), (1.128, 0.01993, 0.2983), (1.129, 0.01278, 0.3009), (1.129, 0.00521, 0.2997), (1.128, -0.0007454, 0.2949), (1.126, -0.003492, 0.288), (1.125, -0.002293, 0.2807), (1.123, 0.002529, 0.2749), (1.122, 0.009682, 0.2723), (1.122, 0.01725, 0.2735), (1.123, 0.02321, 0.2783), (1.125, 0.02595, 0.2852), (1.127, 0.02475, 0.2925), (1.171, 0.02072, 0.3028), (1.171, 0.01356, 0.3055), (1.171, 0.005989, 0.3044), (1.17, 2.998e-05, 0.2998), (1.168, -0.002719, 0.2929), (1.166, -0.001522, 0.2856), (1.164, 0.003301, 0.2798), (1.163, 0.01046, 0.2772), (1.164, 0.01803, 0.2783), (1.165, 0.02399, 0.2829), (1.167, 0.02674, 0.2898), (1.169, 0.02554, 0.2971), (1.627, 0.02998, 0.3179), (1.627, 0.02283, 0.3207), (1.627, 0.01525, 0.3195), (1.627, 0.009274, 0.3147), (1.627, 0.006496, 0.3076), (1.627, 0.007663, 0.3), (1.627, 0.01246, 0.294), (1.627, 0.01961, 0.2912), (1.627, 0.02719, 0.2924), (1.627, 0.03316, 0.2972), (1.627, 0.03594, 0.3043), (1.627, 0.03477, 0.3119), (1.664, 0.03052, 0.3207), (1.665, 0.02338, 0.3235), (1.664, 0.0158, 0.3223), (1.664, 0.00982, 0.3176), (1.663, 0.007037, 0.3105), (1.662, 0.008199, 0.3029), (1.661, 0.01299, 0.297), (1.661, 0.02014, 0.2943), (1.661, 0.02772, 0.2954), (1.662, 0.0337, 0.3002), (1.662, 0.03648, 0.3073), (1.663, 0.03532, 0.3148), (1.673, 0.03052, 0.3178), (1.673, 0.02338, 0.3206), (1.673, 0.0158, 0.3194), (1.672, 0.009815, 0.3147), (1.671, 0.007033, 0.3076), (1.671, 0.008195, 0.3), (1.67, 0.01299, 0.2941), (1.669, 0.02013, 0.2914), (1.669, 0.02771, 0.2925), (1.67, 0.03369, 0.2973), (1.671, 0.03648, 0.3044), (1.672, 0.03531, 0.3119), (1.707, 0.03118, 0.3213), (1.707, 0.02403, 0.3241), (1.707, 0.01645, 0.3229), (1.708, 0.01049, 0.3181), (1.709, 0.007726, 0.311), (1.709, 0.008911, 0.3035), (1.71, 0.01372, 0.2975), (1.71, 0.02087, 0.2947), (1.71, 0.02845, 0.2959), (1.709, 0.03441, 0.3007), (1.708, 0.03718, 0.3078), (1.708, 0.03599, 0.3154)], [], [(0, 6, 17, 5), (1, 7, 6, 0), (2, 8, 7, 1), (3, 9, 8, 2), (4, 10, 9, 3), (6, 18, 29, 17), (7, 19, 18, 6), (8, 20, 19, 7), (9, 21, 20, 8), (10, 22, 21, 9), (11, 23, 22, 10), (12, 24, 23, 11), (13, 25, 24, 12), (14, 26, 25, 13), (15, 27, 26, 14), (16, 28, 27, 15), (17, 29, 28, 16), (40, 38, 36), (31, 30, 32), (41, 34, 33), (32, 41, 33), (32, 30, 41), (41, 40, 34), (40, 35, 34), (39, 38, 40), (35, 40, 36), (19, 20, 21), (22, 29, 18), (22, 18, 21), (28, 23, 24), (18, 19, 21), (22, 28, 29), (22, 23, 28), (38, 37, 36), (27, 28, 24), (24, 26, 27), (24, 25, 26), (30, 42, 53, 41), (31, 43, 42, 30), (32, 44, 43, 31), (33, 45, 44, 32), (34, 46, 45, 33), (35, 47, 46, 34), (36, 48, 47, 35), (37, 49, 48, 36), (38, 50, 49, 37), (39, 51, 50, 38), (40, 52, 51, 39), (41, 53, 52, 40), (42, 54, 65, 53), (43, 55, 54, 42), (44, 56, 55, 43), (45, 57, 56, 44), (46, 58, 57, 45), (47, 59, 58, 46), (48, 60, 59, 47), (49, 61, 60, 48), (50, 62, 61, 49), (51, 63, 62, 50), (52, 64, 63, 51), (53, 65, 64, 52), (54, 66, 77, 65), (55, 67, 66, 54), (56, 68, 67, 55), (57, 69, 68, 56), (58, 70, 69, 57), (59, 71, 70, 58), (60, 72, 71, 59), (61, 73, 72, 60), (62, 74, 73, 61), (63, 75, 74, 62), (64, 76, 75, 63), (65, 77, 76, 64)])
_uv = me_wire.uv_layers.new(name='UVMap')
_uv.uv.foreach_set('vector', [0.5156, 1.0, 0.5312, 1.0, 0.5312, 0.9167, 0.5156, 0.9167, 0.5156, 0.08333, 0.5312, 0.08333, 0.5312, 0.0, 0.5156, 0.0, 0.5156, 0.1667, 0.5312, 0.1667, 0.5312, 0.08333, 0.5156, 0.08333, 0.5156, 0.25, 0.5312, 0.25, 0.5312, 0.1667, 0.5156, 0.1667, 0.5156, 0.3333, 0.5312, 0.3333, 0.5312, 0.25, 0.5156, 0.25, 0.5312, 1.0, 0.5469, 1.0, 0.5469, 0.9167, 0.5312, 0.9167, 0.5312, 0.08333, 0.5469, 0.08333, 0.5469, 0.0, 0.5312, 0.0, 0.5312, 0.1667, 0.5469, 0.1667, 0.5469, 0.08333, 0.5312, 0.08333, 0.5312, 0.25, 0.5469, 0.25, 0.5469, 0.1667, 0.5312, 0.1667, 0.5312, 0.3333, 0.5469, 0.3333, 0.5469, 0.25, 0.5312, 0.25, 0.5312, 0.4167, 0.5469, 0.4167, 0.5469, 0.3333, 0.5312, 0.3333, 0.5312, 0.5, 0.5469, 0.5, 0.5469, 0.4167, 0.5312, 0.4167, 0.5312, 0.5833, 0.5469, 0.5833, 0.5469, 0.5, 0.5312, 0.5, 0.5312, 0.6667, 0.5469, 0.6667, 0.5469, 0.5833, 0.5312, 0.5833, 0.5312, 0.75, 0.5469, 0.75, 0.5469, 0.6667, 0.5312, 0.6667, 0.5312, 0.8333, 0.5469, 0.8333, 0.5469, 0.75, 0.5312, 0.75, 0.5312, 0.9167, 0.5469, 0.9167, 0.5469, 0.8333, 0.5312, 0.8333, 0.0, 0.0, 0.0, 0.0, 0.0, 0.0, 0.0, 0.0, 0.0, 0.0, 0.0, 0.0, 0.0, 0.0, 0.0, 0.0, 0.0, 0.0, 0.0, 0.0, 0.0, 0.0, 0.0, 0.0, 0.0, 0.0, 0.0, 0.0, 0.0, 0.0, 0.0, 0.0, 0.0, 0.0, 0.0, 0.0, 0.0, 0.0, 0.0, 0.0, 0.0, 0.0, 0.0, 0.0, 0.0, 0.0, 0.0, 0.0, 0.0, 0.0, 0.0, 0.0, 0.0, 0.0, 0.0, 0.0, 0.0, 0.0, 0.0, 0.0, 0.0, 0.0, 0.0, 0.0, 0.0, 0.0, 0.0, 0.0, 0.0, 0.0, 0.0, 0.0, 0.0, 0.0, 0.0, 0.0, 0.0, 0.0, 0.0, 0.0, 0.0, 0.0, 0.0, 0.0, 0.0, 0.0, 0.0, 0.0, 0.0, 0.0, 0.0, 0.0, 0.0, 0.0, 0.0, 0.0, 0.0, 0.0, 0.0, 0.0, 0.0, 0.0, 0.0, 0.0, 0.0, 0.0, 0.0, 0.0, 0.0, 0.0, 0.0, 0.0, 0.0, 0.0, 0.0, 0.0, 0.0, 0.0, 0.0, 0.0, 0.9531, 1.0, 0.9688, 1.0, 0.9688, 0.9167, 0.9531, 0.9167, 0.9531, 0.08333, 0.9688, 0.08333, 0.9688, 0.0, 0.9531, 0.0, 0.9531, 0.1667, 0.9688, 0.1667, 0.9688, 0.08333, 0.9531, 0.08333, 0.9531, 0.25, 0.9688, 0.25, 0.9688, 0.1667, 0.9531, 0.1667, 0.9531, 0.3333, 0.9688, 0.3333, 0.9688, 0.25, 0.9531, 0.25, 0.9531, 0.4167, 0.9688, 0.4167, 0.9688, 0.3333, 0.9531, 0.3333, 0.9531, 0.5, 0.9688, 0.5, 0.9688, 0.4167, 0.9531, 0.4167, 0.9531, 0.5833, 0.9688, 0.5833, 0.9688, 0.5, 0.9531, 0.5, 0.9531, 0.6667, 0.9688, 0.6667, 0.9688, 0.5833, 0.9531, 0.5833, 0.9531, 0.75, 0.9688, 0.75, 0.9688, 0.6667, 0.9531, 0.6667, 0.9531, 0.8333, 0.9688, 0.8333, 0.9688, 0.75, 0.9531, 0.75, 0.9531, 0.9167, 0.9688, 0.9167, 0.9688, 0.8333, 0.9531, 0.8333, 0.9688, 1.0, 0.9844, 1.0, 0.9844, 0.9167, 0.9688, 0.9167, 0.9688, 0.08333, 0.9844, 0.08333, 0.9844, 0.0, 0.9688, 0.0, 0.9688, 0.1667, 0.9844, 0.1667, 0.9844, 0.08333, 0.9688, 0.08333, 0.9688, 0.25, 0.9844, 0.25, 0.9844, 0.1667, 0.9688, 0.1667, 0.9688, 0.3333, 0.9844, 0.3333, 0.9844, 0.25, 0.9688, 0.25, 0.9688, 0.4167, 0.9844, 0.4167, 0.9844, 0.3333, 0.9688, 0.3333, 0.9688, 0.5, 0.9844, 0.5, 0.9844, 0.4167, 0.9688, 0.4167, 0.9688, 0.5833, 0.9844, 0.5833, 0.9844, 0.5, 0.9688, 0.5, 0.9688, 0.6667, 0.9844, 0.6667, 0.9844, 0.5833, 0.9688, 0.5833, 0.9688, 0.75, 0.9844, 0.75, 0.9844, 0.6667, 0.9688, 0.6667, 0.9688, 0.8333, 0.9844, 0.8333, 0.9844, 0.75, 0.9688, 0.75, 0.9688, 0.9167, 0.9844, 0.9167, 0.9844, 0.8333, 0.9688, 0.8333, 0.9844, 1.0, 1.0, 1.0, 1.0, 0.9167, 0.9844, 0.9167, 0.9844, 0.08333, 1.0, 0.08333, 1.0, 0.0, 0.9844, 0.0, 0.9844, 0.1667, 1.0, 0.1667, 1.0, 0.08333, 0.9844, 0.08333, 0.9844, 0.25, 1.0, 0.25, 1.0, 0.1667, 0.9844, 0.1667, 0.9844, 0.3333, 1.0, 0.3333, 1.0, 0.25, 0.9844, 0.25, 0.9844, 0.4167, 1.0, 0.4167, 1.0, 0.3333, 0.9844, 0.3333, 0.9844, 0.5, 1.0, 0.5, 1.0, 0.4167, 0.9844, 0.4167, 0.9844, 0.5833, 1.0, 0.5833, 1.0, 0.5, 0.9844, 0.5, 0.9844, 0.6667, 1.0, 0.6667, 1.0, 0.5833, 0.9844, 0.5833, 0.9844, 0.75, 1.0, 0.75, 1.0, 0.6667, 0.9844, 0.6667, 0.9844, 0.8333, 1.0, 0.8333, 1.0, 0.75, 0.9844, 0.75, 0.9844, 0.9167, 1.0, 0.9167, 1.0, 0.8333, 0.9844, 0.8333])
me_wire.materials.append(mat_material_001)
me_wire.auto_texspace = False
me_wire.update()

# ---- objects
ob_wirecasing = bpy.data.objects.new('WireCasing', me_cube_001)
ob_wire = bpy.data.objects.new('Wire', me_wire)

# ---- transforms, parenting, visibility, modifiers, constraints
ob_wirecasing.location = (0.0, 0.0, 0.0)
ob_wirecasing.lock_rotations_4d = False
ob_wirecasing.empty_display_type = 'ARROWS'
ob_wirecasing.lineart.crease_threshold = 0.0
ob_wire.location = (0.0134, -0.02444, 0.0146)

# ---- collection membership
col_collection.objects.link(ob_wirecasing)
col_collection.objects.link(ob_wire)

# ---- scene / render settings (as saved in the file)
scene.frame_start = 1; scene.frame_end = 250; scene.frame_set(1)
scene.render.engine = 'BLENDER_EEVEE_NEXT'
scene.cycles.sampling_pattern = 'TABULATED_SOBOL'
scene.view_settings.view_transform = 'Filmic'
bpy.context.view_layer.update()

# ---- added for rendering (the .blend has no active camera and no usable light): camera, sun
cam_auto = bpy.data.cameras.new('AutoCamera')
cam_auto.lens = 50.0
cam_auto.sensor_width = 36.0
cam_auto.clip_end = 1000.0
ob_auto_camera = bpy.data.objects.new('AutoCamera', cam_auto)
scene.collection.objects.link(ob_auto_camera)
ob_auto_camera.location = (4.3163, -3.37511, 2.42083)
ob_auto_camera.rotation_euler = (1.09748, -7.21219e-08, 0.694738)
scene.camera = ob_auto_camera
light_auto_sun = bpy.data.lights.new('AutoSun', 'SUN')
light_auto_sun.energy = 3.0
light_auto_sun.angle = 0.0523599
ob_auto_sun = bpy.data.objects.new('AutoSun', light_auto_sun)
scene.collection.objects.link(ob_auto_sun)
ob_auto_sun.rotation_euler = (0.872665, 0.174533, 0.523599)
bpy.context.view_layer.update()
